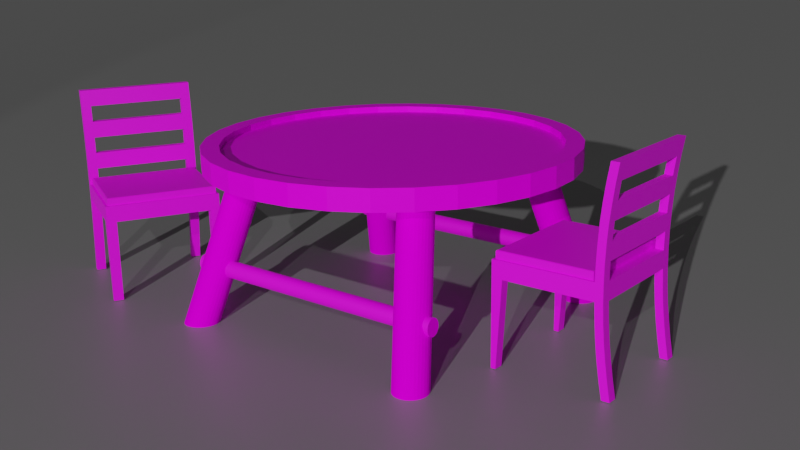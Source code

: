 # Source: exportSet.blend  (saved by Blender 3.6.13; exported with 4.5.12 LTS)
import bpy
from mathutils import Matrix  # noqa: F401  (used for matrix-valued properties, if any)

bpy.ops.wm.read_factory_settings(use_empty=True)
scene = bpy.context.scene
scene.name = 'Scene'

# ---- collections
col_table = bpy.data.collections.new('Table'); scene.collection.children.link(col_table)

# ---- images (referenced by path relative to the original .blend; pixels are not part of the script)
import os
ASSET_DIR = os.environ.get("B2B_ASSET_DIR", "")  # directory of the original .blend (textures are referenced by path, not embedded)
HERE = os.path.dirname(os.path.abspath(__file__))  # packed textures are extracted next to this script under _unpacked/

def load_image(name, relpath, width, height, colorspace="sRGB"):
    """Load a texture the original file referenced (path relative to the .blend, or extracted next to this script)."""
    p = next((c for c in (os.path.join(HERE, relpath), os.path.join(ASSET_DIR, relpath)) if relpath and os.path.exists(c)), "")
    if p:
        img = bpy.data.images.load(p, check_existing=True)
        img.name = name
    else:  # same state as the original file: an image datablock whose file is absent (Cycles renders it pink)
        img = bpy.data.images.new(name, width, height)
        img.source = "FILE"
        img.filepath = "//" + (relpath or name)
    img.colorspace_settings.name = colorspace
    return img
img_bakeout = load_image('BakeOut', 'BakeOut.png', 1024, 1024, 'sRGB')
img_floor_jpg = load_image('floor.jpg', 'floor.jpg', 1024, 1024, 'sRGB')
img_plank_jpg = load_image('plank.jpg', 'plank.jpg', 1024, 1024, 'sRGB')

# ---- materials (node trees are filled in below, after node groups)
mat_material_001 = bpy.data.materials.new('Material.001')
mat_material_001.use_transparent_shadow = False
mat_material_002 = bpy.data.materials.new('Material.002')
mat_material_002.use_transparent_shadow = False
mat_table = bpy.data.materials.new('Table')
mat_table.use_transparent_shadow = False
mat_long = bpy.data.materials.new('Long')
mat_long.use_transparent_shadow = False
mat_longside = bpy.data.materials.new('LongSide')
mat_longside.use_transparent_shadow = False
mat_foot = bpy.data.materials.new('Foot')
mat_foot.use_transparent_shadow = False

# ---- material node trees
mat_material_001.use_nodes = True; mat_material_001.node_tree.nodes.clear()
_N = mat_material_001.node_tree.nodes; _L = mat_material_001.node_tree.links
n0 = _N.new('ShaderNodeBsdfPrincipled'); n0.name = 'Principled BSDF'; n0.location = (10, 300)
n0.inputs[3].default_value = 1.45
n0.inputs[27].default_value = (0.0, 0.0, 0.0, 1.0)
n1 = _N.new('ShaderNodeOutputMaterial'); n1.name = 'Material Output'; n1.location = (300, 300)
n2 = _N.new('ShaderNodeTexImage'); n2.name = 'Image Texture'; n2.location = (-280, 280)
n2.image = img_bakeout
_L.new(n0.outputs[0], n1.inputs[0])
_L.new(n2.outputs[0], n0.inputs[0])
n1.is_active_output = True
mat_material_002.use_nodes = True; mat_material_002.node_tree.nodes.clear()
_N = mat_material_002.node_tree.nodes; _L = mat_material_002.node_tree.links
n0 = _N.new('ShaderNodeBsdfPrincipled'); n0.name = 'Principled BSDF'; n0.location = (10, 300)
n0.distribution = 'GGX'
n0.subsurface_method = 'RANDOM_WALK_SKIN'
n0.inputs[0].default_value = (0.2883, 0.2883, 0.2883, 1.0)
n0.inputs[1].default_value = 0.1813
n0.inputs[3].default_value = 1.45
n0.inputs[27].default_value = (0.0, 0.0, 0.0, 1.0)
n0.inputs[28].default_value = 1.0
n1 = _N.new('ShaderNodeOutputMaterial'); n1.name = 'Material Output'; n1.location = (300, 300)
_L.new(n0.outputs[0], n1.inputs[0])
n1.is_active_output = True
mat_table.use_nodes = True; mat_table.node_tree.nodes.clear()
_N = mat_table.node_tree.nodes; _L = mat_table.node_tree.links
n0 = _N.new('ShaderNodeBsdfPrincipled'); n0.name = 'Principled BSDF'; n0.location = (10, 300)
n0.distribution = 'GGX'
n0.subsurface_method = 'RANDOM_WALK_SKIN'
n0.inputs[3].default_value = 1.45
n0.inputs[13].default_value = 0.1
n0.inputs[27].default_value = (0.0, 0.0, 0.0, 1.0)
n0.inputs[28].default_value = 1.0
n1 = _N.new('ShaderNodeOutputMaterial'); n1.name = 'Material Output'; n1.location = (300, 300)
n2 = _N.new('ShaderNodeTexImage'); n2.name = 'Image Texture'; n2.location = (-280, 280)
n2.image = img_floor_jpg
_L.new(n0.outputs[0], n1.inputs[0])
_L.new(n2.outputs[0], n0.inputs[0])
n1.is_active_output = True
mat_long.use_nodes = True; mat_long.node_tree.nodes.clear()
_N = mat_long.node_tree.nodes; _L = mat_long.node_tree.links
n0 = _N.new('ShaderNodeBsdfPrincipled'); n0.name = 'Principled BSDF'; n0.location = (10, 300)
n0.distribution = 'GGX'
n0.subsurface_method = 'RANDOM_WALK_SKIN'
n0.inputs[3].default_value = 1.45
n0.inputs[27].default_value = (0.0, 0.0, 0.0, 1.0)
n0.inputs[28].default_value = 1.0
n1 = _N.new('ShaderNodeOutputMaterial'); n1.name = 'Material Output'; n1.location = (300, 300)
n2 = _N.new('ShaderNodeTexImage'); n2.name = 'Image Texture'; n2.location = (-280, 280)
n2.image = img_plank_jpg
_L.new(n0.outputs[0], n1.inputs[0])
_L.new(n2.outputs[0], n0.inputs[0])
n1.is_active_output = True
mat_longside.use_nodes = True; mat_longside.node_tree.nodes.clear()
_N = mat_longside.node_tree.nodes; _L = mat_longside.node_tree.links
n0 = _N.new('ShaderNodeBsdfPrincipled'); n0.name = 'Principled BSDF'; n0.location = (10, 300)
n0.distribution = 'GGX'
n0.subsurface_method = 'RANDOM_WALK_SKIN'
n0.inputs[3].default_value = 1.45
n0.inputs[13].default_value = 0.01
n0.inputs[27].default_value = (0.0, 0.0, 0.0, 1.0)
n0.inputs[28].default_value = 1.0
n1 = _N.new('ShaderNodeOutputMaterial'); n1.name = 'Material Output'; n1.location = (300, 300)
n2 = _N.new('ShaderNodeTexImage'); n2.name = 'Image Texture'; n2.location = (-280, 280)
n2.image = img_plank_jpg
_L.new(n0.outputs[0], n1.inputs[0])
_L.new(n2.outputs[0], n0.inputs[0])
n1.is_active_output = True
mat_foot.use_nodes = True; mat_foot.node_tree.nodes.clear()
_N = mat_foot.node_tree.nodes; _L = mat_foot.node_tree.links
n0 = _N.new('ShaderNodeBsdfPrincipled'); n0.name = 'Principled BSDF'; n0.location = (10, 300)
n0.distribution = 'GGX'
n0.subsurface_method = 'RANDOM_WALK_SKIN'
n0.inputs[2].default_value = 0.7769
n0.inputs[3].default_value = 1.45
n0.inputs[13].default_value = 0.01
n0.inputs[27].default_value = (0.0, 0.0, 0.0, 1.0)
n0.inputs[28].default_value = 1.0
n1 = _N.new('ShaderNodeOutputMaterial'); n1.name = 'Material Output'; n1.location = (300, 300)
n2 = _N.new('ShaderNodeTexImage'); n2.name = 'Image Texture'; n2.location = (-339, 221)
n2.image = img_plank_jpg
_L.new(n0.outputs[0], n1.inputs[0])
_L.new(n2.outputs[0], n0.inputs[0])
n1.is_active_output = True

# ---- world
world_world = bpy.data.worlds.new('World'); scene.world = world_world
world_world.use_nodes = True; world_world.node_tree.nodes.clear()
_N = world_world.node_tree.nodes; _L = world_world.node_tree.links
n0 = _N.new('ShaderNodeOutputWorld'); n0.name = 'World Output'; n0.location = (300, 300)
n1 = _N.new('ShaderNodeBackground'); n1.name = 'Background'; n1.location = (10, 300)
n1.inputs[0].default_value = (0.05088, 0.05088, 0.05088, 1.0)
_L.new(n1.outputs[0], n0.inputs[0])
n0.is_active_output = True
world_world.color = (0.05088, 0.05088, 0.05088)
world_world.use_sun_shadow = False
world_world.sun_shadow_jitter_overblur = 0.0

# ---- cameras
cam_camera_001 = bpy.data.cameras.new('Camera.001')
cam_camera_001.dof.focus_distance = 120.0

# ---- lights
light_spot = bpy.data.lights.new('Spot', 'SPOT')
light_spot.transmission_factor = 0.0
light_spot.energy = 300.0
light_spot.shadow_maximum_resolution = 0.006
light_spot.use_absolute_resolution = True
light_spot.spot_size = 0.551
light_sun = bpy.data.lights.new('Sun', 'SUN')
light_sun.transmission_factor = 0.0
light_sun.energy = 2.0

# ---- meshes
me_layer0_001mesh_001 = bpy.data.meshes.new('Layer0_001Mesh.001')
me_layer0_001mesh_001.from_pydata([(-0.5199, -2.269, 1.557), (-0.4397, -2.269, 1.557), (-0.4397, -2.249, 1.417), (-0.5199, -2.249, 1.417), (-0.4397, -2.145, 0.8515), (-0.4397, -2.148, 0.7098), (0.458, -2.232, 1.276), (0.458, -2.249, 1.417), (-0.5199, -2.212, 0.8515), (-0.4397, -2.214, 0.7098), (-0.5199, -2.214, 0.7098), (-0.5199, -2.228, 0.006291), (-0.4397, -2.203, 0.1458), (-0.4397, -2.228, 0.006291), (-0.5199, -2.203, 0.1458), (0.3778, -2.269, 1.557), (0.458, -2.269, 1.557), (-0.5199, -2.148, 0.9933), (-0.4397, -2.148, 0.9933), (-0.5199, -2.155, 1.135), (-0.5199, -2.221, 0.5682), (-0.4397, -2.232, 0.4269), (-0.4397, -2.221, 0.5682), (-0.5199, -2.232, 0.4269), (-0.5199, -2.221, 1.135), (-0.4397, -2.221, 1.135), (-0.5199, -2.214, 0.9933), (-0.4397, -2.294, 0.006291), (-0.5199, -2.294, 0.006291), (-0.5199, -2.203, 1.557), (-0.4397, -2.203, 1.557), (-0.4397, -2.228, 1.697), (-0.5199, -2.228, 1.697), (0.3778, -2.182, 0.286), (0.458, -2.166, 0.4269), (0.458, -2.182, 0.286), (0.3778, -2.166, 0.4269), (0.3778, -2.155, 1.135), (0.458, -2.166, 1.276), (0.458, -2.155, 1.135), (-0.5199, -1.317, 0.006291), (-0.4397, -1.317, 0.7098), (-0.4397, -1.317, 0.006291), (-0.5199, -1.317, 0.7098), (0.458, -2.203, 0.1458), (0.458, -2.269, 0.1458), (0.458, -2.249, 0.286), (0.458, -2.232, 0.4269), (0.458, -2.155, 0.5682), (0.458, -2.221, 0.5682), (0.458, -2.148, 0.7098), (0.458, -2.214, 0.7098), (0.458, -2.145, 0.8515), (0.458, -2.212, 0.8515), (0.458, -2.148, 0.9933), (0.458, -2.214, 0.9933), (0.458, -2.221, 1.135), (0.458, -2.182, 1.417), (0.458, -2.203, 1.557), (0.458, -2.228, 1.697), (0.458, -2.294, 1.697), (-0.4397, -2.232, 1.276), (-0.4397, -2.166, 1.276), (-0.4397, -2.182, 1.417), (0.3778, -2.182, 1.417), (-0.5199, -2.166, 1.276), (-0.5199, -2.182, 1.417), (0.3778, -2.228, 1.697), (0.3778, -2.203, 0.1458), (-0.5199, -2.145, 0.8515), (-0.5199, -2.294, 1.697), (0.3778, -2.232, 0.4269), (0.3778, -2.249, 0.286), (0.3778, -2.294, 1.697), (-0.4397, -1.358, 0.006291), (-0.5199, -1.358, 0.006291), (0.3778, -2.228, 0.006291), (-0.5199, -2.148, 0.7098), (0.458, -1.407, 0.7098), (-0.5199, -2.155, 0.5682), (-0.4397, -2.155, 0.5682), (0.3778, -2.269, 0.1458), (-0.5199, -2.182, 0.286), (-0.4397, -2.166, 0.4269), (-0.4397, -2.182, 0.286), (-0.5199, -2.166, 0.4269), (0.3751, -1.317, 0.006291), (0.458, -1.358, 0.006291), (0.3778, -2.221, 0.5682), (-0.5199, -2.232, 1.276), (0.3778, -2.212, 0.8515), (0.3778, -2.214, 0.9933), (-0.5199, -1.317, 0.8515), (-0.5199, -1.417, 0.8515), (-0.4397, -2.249, 0.286), (-0.5199, -2.249, 0.286), (-0.5199, -2.269, 0.1458), (-0.4397, -2.269, 0.1458), (0.3778, -2.294, 0.006291), (0.3778, -2.155, 0.5682), (0.3778, -2.214, 0.7098), (0.458, -1.417, 0.8515), (0.458, -1.317, 0.8515), (0.3751, -1.317, 0.8515), (-0.4397, -1.317, 0.8515), (0.4341, -1.34, 0.9139), (0.4303, -2.118, 0.917), (0.4341, -2.121, 0.9139), (0.4303, -1.344, 0.917), (0.4372, -1.337, 0.9101), (-0.4397, -2.294, 1.697), (-0.4922, -2.118, 0.917), (-0.4905, -2.116, 0.9178), (-0.4991, -2.125, 0.9101), (-0.5, -2.125, 0.9084), (-0.5, -1.337, 0.9084), (-0.4991, -1.337, 0.9101), (-0.4397, -2.214, 0.9933), (-0.4905, -1.346, 0.9178), (-0.496, -1.34, 0.9139), (0.4286, -1.346, 0.9178), (-0.4922, -1.344, 0.917), (-0.496, -2.121, 0.9139), (-0.5, -1.337, 0.8515), (-0.5, -2.125, 0.8515), (0.4381, -1.337, 0.9084), (0.4381, -1.337, 0.8515), (0.3778, -2.221, 1.135), (0.3778, -2.232, 1.276), (0.3778, -2.249, 1.417), (0.3778, -2.148, 0.9933), (-0.4397, -2.155, 1.135), (0.3778, -2.166, 1.276), (0.3778, -2.145, 0.8515), (0.3778, -2.203, 1.557), (0.3751, -1.317, 0.7098), (0.3751, -1.407, 0.7098), (0.458, -1.317, 0.7098), (-0.4397, -1.407, 0.7098), (-0.5199, -1.407, 0.7098), (0.4381, -2.125, 0.8515), (0.4381, -2.125, 0.9084), (-0.4397, -2.212, 0.8515), (0.4286, -2.116, 0.9178), (0.3751, -1.358, 0.006291), (0.458, -1.317, 0.006291), (0.4372, -2.125, 0.9101), (0.458, -2.294, 0.006291), (0.458, -2.228, 0.006291), (0.3778, -2.148, 0.7098)], [], [(52, 4, 133), (124, 69, 4), (102, 126, 101), (102, 103, 126), (140, 124, 4, 52), (143, 111, 106), (112, 121, 111), (121, 112, 118), (108, 143, 106), (143, 108, 120), (93, 123, 92), (104, 92, 123), (101, 126, 140, 52), (143, 112, 111), (57, 38, 132, 64), (29, 32, 31, 30), (67, 134, 30, 31), (118, 112, 143, 120), (44, 148, 76, 68), (129, 128, 6, 7), (20, 79, 85, 23), (87, 78, 136, 144), (95, 82, 14, 96), (46, 45, 44, 35), (25, 131, 62, 61), (17, 69, 8, 26), (27, 97, 96, 28), (65, 19, 24, 89), (22, 21, 83, 80), (57, 7, 6, 38), (96, 14, 11, 28), (45, 147, 148, 44), (100, 149, 99, 88), (38, 6, 56, 39), (31, 32, 70, 110), (40, 42, 74, 75), (130, 133, 90, 91), (18, 4, 69, 17), (110, 70, 0, 1), (140, 126, 125, 141), (45, 46, 72, 81), (53, 55, 91, 90), (16, 60, 73, 15), (123, 124, 114, 115), (122, 107, 106, 111), (0, 3, 2, 1), (41, 135, 136, 138), (34, 35, 33, 36), (103, 135, 41, 104), (21, 22, 20, 23), (54, 52, 133, 130), (125, 126, 123, 115), (37, 130, 18, 131), (5, 80, 79, 77), (55, 56, 127, 91), (49, 51, 100, 88), (39, 54, 130, 37), (43, 40, 75, 139), (131, 18, 17, 19), (2, 3, 89, 61), (81, 98, 147, 45), (91, 117, 18, 130), (9, 22, 80, 5), (32, 29, 0, 70), (93, 139, 77, 69), (140, 141, 114, 124), (139, 138, 5, 77), (63, 62, 65, 66), (9, 100, 90, 142), (83, 84, 82, 85), (14, 12, 13, 11), (59, 58, 134, 67), (9, 142, 8, 10), (137, 145, 86, 135), (94, 21, 23, 95), (141, 125, 109, 146), (94, 97, 12, 84), (58, 16, 7, 57), (23, 85, 82, 95), (19, 17, 26, 24), (64, 132, 62, 63), (39, 56, 55, 54), (66, 65, 89, 3), (71, 36, 33, 72), (59, 60, 16, 58), (115, 116, 109, 125), (135, 86, 144, 136), (63, 66, 29, 30), (80, 83, 85, 79), (97, 27, 13, 12), (30, 1, 2, 63), (64, 63, 2, 129), (127, 128, 132, 37), (149, 136, 78, 50), (139, 93, 92, 43), (101, 52, 50, 78), (102, 101, 78, 137), (81, 68, 76, 98), (72, 33, 68, 81), (47, 46, 35, 34), (21, 94, 84, 83), (10, 77, 79, 20), (137, 78, 87, 145), (51, 49, 48, 50), (117, 25, 24, 26), (72, 46, 47, 71), (7, 16, 15, 129), (26, 8, 142, 117), (121, 119, 122, 111), (37, 131, 25, 127), (116, 113, 122, 119), (146, 107, 122, 113), (106, 107, 105, 108), (87, 144, 86, 145), (107, 146, 109, 105), (15, 73, 110, 1), (54, 55, 53, 52), (114, 113, 116, 115), (146, 113, 114, 141), (25, 61, 89, 24), (27, 28, 11, 13), (148, 147, 98, 76), (65, 62, 131, 19), (97, 94, 95, 96), (121, 108, 105, 119), (128, 129, 2, 61), (110, 73, 67, 31), (35, 44, 68, 33), (58, 57, 64, 134), (75, 74, 138, 139), (56, 6, 128, 127), (102, 137, 135, 103), (62, 132, 128, 61), (90, 133, 4, 142), (47, 49, 88, 71), (50, 48, 99, 149), (15, 1, 30, 134), (5, 138, 136, 149), (119, 105, 109, 116), (51, 53, 90, 100), (104, 41, 43, 92), (41, 138, 74, 42), (14, 82, 84, 12), (18, 117, 142, 4), (36, 99, 48, 34), (49, 47, 34, 48), (77, 10, 8, 69), (88, 99, 36, 71), (59, 67, 73, 60), (91, 127, 25, 117), (29, 66, 3, 0), (132, 38, 39, 37), (134, 64, 129, 15), (41, 42, 40, 43), (149, 100, 9, 5), (53, 51, 50, 52), (22, 9, 10, 20), (108, 121, 118, 120), (124, 123, 93, 69), (123, 126, 103, 104)])
_uv = me_layer0_001mesh_001.uv_layers.new(name='BakeOut')
_uv.uv.foreach_set('vector', [0.8785, 0.684, 0.8785, 0.3827, 0.8789, 0.6571, 0.8718, 0.3625, 0.8785, 0.3558, 0.8785, 0.3827, 0.6004, 0.684, 0.6071, 0.6773, 0.6342, 0.684, 0.6004, 0.684, 0.6004, 0.6562, 0.6071, 0.6773, 0.8718, 0.6773, 0.8718, 0.3625, 0.8785, 0.3827, 0.8785, 0.684, 0.8825, 0.3322, 0.8832, 0.02309, 0.8832, 0.3328, 0.8825, 0.02366, 0.6235, 0.02302, 0.8831, 0.02302, 0.6235, 0.02302, 0.8825, 0.02366, 0.6241, 0.02366, 0.6235, 0.3328, 0.8825, 0.3322, 0.8831, 0.3328, 0.8825, 0.3322, 0.6235, 0.3328, 0.6241, 0.3322, 0.6342, 0.3558, 0.6071, 0.3625, 0.6004, 0.3558, 0.6004, 0.3827, 0.6004, 0.3558, 0.6071, 0.3625, 0.6342, 0.684, 0.6071, 0.6773, 0.8718, 0.6773, 0.8785, 0.684, 0.8825, 0.3322, 0.8825, 0.02366, 0.8832, 0.02309, 0.5003, 0.7579, 0.5003, 0.7103, 0.5272, 0.7103, 0.5272, 0.7579, 0.5772, 0.8054, 0.5772, 0.853, 0.5503, 0.853, 0.5503, 0.8054, 0.06985, 0.7256, 0.1174, 0.7256, 0.1174, 1.0, 0.06985, 1.0, 0.6241, 0.02366, 0.8825, 0.02366, 0.8825, 0.3322, 0.6241, 0.3322, 0.3598, 0.7732, 0.3598, 0.7256, 0.3867, 0.7256, 0.3867, 0.7732, 0.4734, 0.4759, 0.4734, 0.4283, 0.5003, 0.4283, 0.5003, 0.4759, 0.5757, 0.1886, 0.5534, 0.1886, 0.5573, 0.1412, 0.5796, 0.1412, 0.03097, 0.0, 0.1826, 0.1725, 0.1674, 0.1981, 0.01071, 0.01782, 0.585, 0.09391, 0.5627, 0.09391, 0.5697, 0.04683, 0.5919, 0.04683, 0.5157, 0.09391, 0.5087, 0.04683, 0.531, 0.04683, 0.538, 0.09391, 0.5272, 0.6201, 0.5494, 0.6183, 0.5494, 0.6659, 0.5272, 0.6677, 0.5511, 0.3313, 0.5503, 0.2837, 0.5726, 0.2837, 0.5734, 0.3313, 0.4734, 2.684e-09, 0.4734, 0.04759, 0.4465, 0.04759, 0.4465, 2.684e-09, 0.5573, 0.4263, 0.5534, 0.3789, 0.5757, 0.3789, 0.5796, 0.4263, 0.2825, 0.9158, 0.284, 0.8682, 0.3061, 0.8707, 0.3046, 0.9183, 0.538, 0.4736, 0.5157, 0.4736, 0.5211, 0.4263, 0.5434, 0.4263, 0.5919, 0.04683, 0.5697, 0.04683, 0.5782, -1.074e-08, 0.6004, -1.074e-08, 0.5087, 0.04683, 0.5003, -1.342e-09, 0.5225, 0.0, 0.531, 0.04683, 0.3329, 0.9633, 0.3108, 0.9658, 0.3077, 0.9183, 0.3298, 0.9158, 0.5434, 0.4263, 0.5211, 0.4263, 0.525, 0.3789, 0.5472, 0.3789, 0.409, 0.7256, 0.409, 0.7525, 0.3867, 0.7525, 0.3867, 0.7256, 0.409, 0.7525, 0.409, 0.7256, 0.4228, 0.7256, 0.4228, 0.7525, 0.5272, 0.7153, 0.5272, 0.6677, 0.5494, 0.6681, 0.5494, 0.7157, 0.5503, 0.6151, 0.5503, 0.5675, 0.5772, 0.5675, 0.5772, 0.6151, 0.4734, 0.5711, 0.4465, 0.5711, 0.4465, 0.5235, 0.4734, 0.5235, 0.8857, 0.3558, 0.6209, 0.3558, 0.6209, 0.3368, 0.8857, 0.3368, 0.5003, 0.04759, 0.5003, 0.09518, 0.4734, 0.09518, 0.4734, 0.04759, 0.5003, 0.2855, 0.5003, 0.3331, 0.4734, 0.3331, 0.4734, 0.2855, 0.5003, 0.5235, 0.5003, 0.5711, 0.4734, 0.5711, 0.4734, 0.5235, 0.6209, -5.066e-09, 0.8857, 6.509e-09, 0.8857, 0.01907, 0.6209, 0.01907, 0.8848, 0.0218, 0.8848, 0.334, 0.8832, 0.3328, 0.8832, 0.02309, 0.4465, 0.5235, 0.4465, 0.4759, 0.4734, 0.4759, 0.4734, 0.5235, 0.143, 0.5103, 0.1381, 0.2085, 0.1674, 0.1981, 0.177, 0.5209, 0.3598, 0.8683, 0.3598, 0.8207, 0.3867, 0.8207, 0.3867, 0.8683, 0.4465, 0.5711, 0.494, 0.5711, 0.494, 0.8446, 0.4465, 0.8446, 0.4734, 0.1428, 0.4734, 0.1904, 0.4465, 0.1904, 0.4465, 0.1428, 0.5003, 0.6151, 0.5003, 0.5675, 0.5272, 0.5675, 0.5272, 0.6151, 0.6195, 0.3354, 0.6004, 0.3354, 0.6004, 0.02048, 0.6195, 0.02048, 0.2095, 1.0, 0.1619, 1.0, 0.1619, 0.7256, 0.2095, 0.7256, 0.3329, 0.9635, 0.3329, 0.9159, 0.3598, 0.9159, 0.3598, 0.9635, 0.5003, 0.3331, 0.5003, 0.3807, 0.4734, 0.3807, 0.4734, 0.3331, 0.5003, 0.1904, 0.5003, 0.238, 0.4734, 0.238, 0.4734, 0.1904, 0.5003, 0.6627, 0.5003, 0.6151, 0.5272, 0.6151, 0.5272, 0.6627, 0.9058, 0.8757, 0.9058, 0.6396, 0.9197, 0.6396, 0.9363, 0.8757, 0.5503, 0.6627, 0.5503, 0.6151, 0.5772, 0.6151, 0.5772, 0.6627, 0.4734, 0.4759, 0.4465, 0.4759, 0.4465, 0.4283, 0.4734, 0.4283, 0.4734, 0.04759, 0.4734, 1.476e-08, 0.5003, 1.61e-08, 0.5003, 0.04759, 0.1397, 1.0, 0.1397, 0.7256, 0.1619, 0.7256, 0.1619, 1.0, 0.2794, 0.9633, 0.2825, 0.9158, 0.3046, 0.9183, 0.3015, 0.9658, 0.5782, 0.5675, 0.5697, 0.5207, 0.5919, 0.5207, 0.6004, 0.5675, 0.9062, 0.003347, 0.9538, 1.251e-09, 0.9538, 0.2485, 0.9062, 0.2477, 0.9062, 0.3354, 0.8871, 0.3354, 0.8871, 0.02048, 0.9062, 0.02048, 0.1914, 0.5463, 0.177, 0.5209, 0.4155, 0.4884, 0.4186, 0.5088, 0.5503, 0.7579, 0.5503, 0.7103, 0.5772, 0.7103, 0.5772, 0.7579, 0.7401, 0.9584, 0.7401, 0.684, 0.7877, 0.684, 0.7877, 0.9584, 0.3329, 0.8683, 0.3329, 0.8207, 0.3598, 0.8207, 0.3598, 0.8683, 0.3598, 0.7732, 0.3329, 0.7732, 0.3329, 0.7256, 0.3598, 0.7256, 0.5003, 0.853, 0.5003, 0.8054, 0.5272, 0.8054, 0.5272, 0.853, 0.4734, 0.238, 0.4734, 0.2855, 0.4465, 0.2855, 0.4465, 0.238, 0.9127, 0.592, 0.9127, 0.3558, 0.9405, 0.3558, 0.9405, 0.592, 0.4734, 0.09518, 0.4734, 0.1428, 0.4465, 0.1428, 0.4465, 0.09518, 0.8857, 0.3368, 0.6209, 0.3368, 0.6212, 0.3361, 0.8854, 0.3361, 0.284, 0.8206, 0.2825, 0.7731, 0.3046, 0.7756, 0.3061, 0.8231, 0.531, 0.5207, 0.5087, 0.5207, 0.5157, 0.4736, 0.538, 0.4736, 0.5796, 0.1412, 0.5573, 0.1412, 0.5627, 0.09391, 0.585, 0.09391, 0.5534, 0.3789, 0.5511, 0.3313, 0.5734, 0.3313, 0.5757, 0.3789, 0.6703, 0.684, 0.7178, 0.684, 0.7178, 0.9584, 0.6703, 0.9584, 0.5472, 0.3789, 0.525, 0.3789, 0.5273, 0.3313, 0.5496, 0.3313, 0.5627, 0.4736, 0.5573, 0.4263, 0.5796, 0.4263, 0.585, 0.4736, 0.3282, 0.8682, 0.3061, 0.8707, 0.3061, 0.8231, 0.3282, 0.8206, 0.5225, 0.5675, 0.5003, 0.5675, 0.5087, 0.5207, 0.531, 0.5207, 0.6195, 0.02048, 0.6201, 0.02076, 0.6201, 0.3351, 0.6195, 0.3354, 0.1381, 0.2085, 2.147e-08, 0.02592, 0.01071, 0.01782, 0.1674, 0.1981, 0.5503, 0.7579, 0.5772, 0.7579, 0.5772, 0.8054, 0.5503, 0.8054, 0.3329, 0.9159, 0.3329, 0.8683, 0.3598, 0.8683, 0.3598, 0.9159, 0.2825, 0.7731, 0.2794, 0.7256, 0.3015, 0.7281, 0.3046, 0.7756, 0.5993, 0.6151, 0.5772, 0.6183, 0.5772, 0.5707, 0.5993, 0.5675, 0.6703, 0.684, 0.6703, 0.9584, 0.648, 0.9584, 0.648, 0.684, 0.5994, 0.6201, 0.5994, 0.6677, 0.5772, 0.6659, 0.5772, 0.6183, 0.428, 0.2602, 0.1674, 0.1981, 0.1826, 0.1725, 0.4345, 0.233, 0.9363, 0.8757, 0.9396, 0.9233, 0.9058, 0.9233, 0.9058, 0.8757, 0.8575, 0.6873, 0.8575, 0.9317, 0.8099, 0.9325, 0.8099, 0.684, 0.9127, 0.6396, 0.8789, 0.6396, 0.8823, 0.592, 0.9127, 0.592, 0.3298, 0.7731, 0.3077, 0.7756, 0.3108, 0.7281, 0.3329, 0.7256, 0.3282, 0.8206, 0.3061, 0.8231, 0.3077, 0.7756, 0.3298, 0.7731, 0.5211, 0.1412, 0.5157, 0.09391, 0.538, 0.09391, 0.5434, 0.1412, 0.284, 0.8682, 0.284, 0.8206, 0.3061, 0.8231, 0.3061, 0.8707, 0.5734, 0.2362, 0.5511, 0.2362, 0.5534, 0.1886, 0.5757, 0.1886, 0.9127, 0.592, 0.8823, 0.592, 0.8989, 0.3558, 0.9127, 0.3558, 0.5273, 0.2362, 0.525, 0.1886, 0.5472, 0.1886, 0.5496, 0.2362, 0.4734, 0.3331, 0.4734, 0.3807, 0.4465, 0.3807, 0.4465, 0.3331, 0.4734, 0.09518, 0.5003, 0.09518, 0.5003, 0.1428, 0.4734, 0.1428, 0.5003, 0.4759, 0.5003, 0.5235, 0.4734, 0.5235, 0.4734, 0.4759, 0.4465, 0.3331, 0.4465, 0.2855, 0.4734, 0.2855, 0.4734, 0.3331, 0.6235, 0.02302, 0.6222, 0.02136, 0.8844, 0.02136, 0.8831, 0.02302, 0.2095, 1.0, 0.2095, 0.7256, 0.2318, 0.7256, 0.2318, 1.0, 0.6212, 0.01971, 0.8854, 0.01971, 0.8844, 0.02136, 0.6222, 0.02136, 0.8865, 0.3351, 0.8848, 0.334, 0.8848, 0.0218, 0.8865, 0.02076, 0.8831, 0.3328, 0.8844, 0.3345, 0.6222, 0.3345, 0.6235, 0.3328, 0.541, 0.7157, 0.541, 0.7435, 0.5272, 0.7435, 0.5272, 0.7157, 0.8844, 0.3345, 0.8854, 0.3361, 0.6212, 0.3361, 0.6222, 0.3345, -1.123e-08, 0.7256, 0.04759, 0.7256, 0.04759, 1.0, 7.696e-10, 1.0, 0.5496, 0.3313, 0.5273, 0.3313, 0.5281, 0.2837, 0.5503, 0.2837, 0.8857, 0.01907, 0.8854, 0.01971, 0.6212, 0.01971, 0.6209, 0.01907, 0.8865, 0.3351, 0.8865, 0.02076, 0.8871, 0.02048, 0.8871, 0.3354, 0.4734, 0.3807, 0.4734, 0.4283, 0.4465, 0.4283, 0.4465, 0.3807, 0.5995, 0.7426, 0.5995, 0.7695, 0.5772, 0.7695, 0.5772, 0.7426, 0.5772, 0.7157, 0.5995, 0.7157, 0.5995, 0.7426, 0.5772, 0.7426, 0.5772, 0.7103, 0.5503, 0.7103, 0.5503, 0.6627, 0.5772, 0.6627, 0.4734, 0.04759, 0.4734, 0.09518, 0.4465, 0.09518, 0.4465, 0.04759, 0.6234, 0.02309, 0.6234, 0.3328, 0.6218, 0.334, 0.6218, 0.0218, 0.6004, 0.684, 0.648, 0.684, 0.648, 0.9584, 0.6004, 0.9584, 0.04759, 1.0, 0.04759, 0.7256, 0.06985, 0.7256, 0.06985, 1.0, 0.3598, 0.8207, 0.3598, 0.7732, 0.3867, 0.7732, 0.3867, 0.8207, 0.5003, 0.8054, 0.5003, 0.7579, 0.5272, 0.7579, 0.5272, 0.8054, 0.02813, 0.7256, 0.01125, 0.7106, 0.177, 0.5209, 0.1914, 0.5463, 0.5003, 0.3807, 0.5003, 0.4283, 0.4734, 0.4283, 0.4734, 0.3807, 0.9127, 0.6396, 0.9127, 0.592, 0.9405, 0.592, 0.9405, 0.6396, 0.7178, 0.9584, 0.7178, 0.684, 0.7401, 0.684, 0.7401, 0.9584, 0.7877, 0.684, 0.8099, 0.684, 0.8099, 0.9584, 0.7877, 0.9584, 0.5003, 0.1428, 0.5003, 0.1904, 0.4734, 0.1904, 0.4734, 0.1428, 0.3598, 0.9635, 0.3598, 0.9159, 0.3867, 0.9159, 0.3867, 0.9635, 0.1397, 0.7256, 0.1397, 1.0, 0.1174, 1.0, 0.1174, 0.7256, 0.4155, 0.4884, 0.177, 0.5209, 0.1674, 0.1981, 0.428, 0.2602, 0.6218, 0.0218, 0.6218, 0.334, 0.6201, 0.3351, 0.6201, 0.02076, 0.5003, 0.238, 0.5003, 0.2855, 0.4734, 0.2855, 0.4734, 0.238, 0.8789, 0.9233, 0.8789, 0.8757, 0.9058, 0.8757, 0.9058, 0.9233, 0.143, 0.5103, 0.177, 0.5209, 0.01125, 0.7106, 1.074e-07, 0.7022, 0.3598, 0.7732, 0.3598, 0.8207, 0.3329, 0.8207, 0.3329, 0.7732, 0.5995, 0.7153, 0.5772, 0.7157, 0.5772, 0.6681, 0.5995, 0.6677, 0.3867, 0.8683, 0.3867, 0.9159, 0.3598, 0.9159, 0.3598, 0.8683, 0.525, 0.1886, 0.5211, 0.1412, 0.5434, 0.1412, 0.5472, 0.1886, 0.5511, 0.2362, 0.5734, 0.2362, 0.5726, 0.2837, 0.5503, 0.2837, 0.3298, 0.9158, 0.3077, 0.9183, 0.3061, 0.8707, 0.3282, 0.8682, 0.4465, 0.7256, 0.4465, 0.7525, 0.4242, 0.7525, 0.4242, 0.7256, 0.2794, 1.0, 0.2318, 1.0, 0.2318, 0.7256, 0.2794, 0.7256, 0.5697, 0.5207, 0.5627, 0.4736, 0.585, 0.4736, 0.5919, 0.5207, 0.5272, 0.7103, 0.5003, 0.7103, 0.5003, 0.6627, 0.5272, 0.6627, 0.5272, 0.6151, 0.5272, 0.5675, 0.5492, 0.5707, 0.5492, 0.6183, 0.8789, 0.8757, 0.8789, 0.6396, 0.9058, 0.6396, 0.9058, 0.8757, 0.428, 0.2602, 0.4465, 0.2613, 0.434, 0.4894, 0.4155, 0.4884, 0.5281, 0.2837, 0.5273, 0.2362, 0.5496, 0.2362, 0.5503, 0.2837, 0.4734, 0.1904, 0.4734, 0.238, 0.4465, 0.238, 0.4465, 0.1904, 0.6234, 0.3328, 0.6234, 0.02309, 0.6241, 0.02366, 0.6241, 0.3322, 0.8718, 0.3625, 0.6071, 0.3625, 0.6342, 0.3558, 0.8785, 0.3558, 0.6071, 0.3625, 0.6071, 0.6773, 0.6004, 0.6562, 0.6004, 0.3827])
me_layer0_001mesh_001.materials.append(mat_material_001)
me_layer0_001mesh_001.use_remesh_preserve_volume = False
me_layer0_001mesh_001.use_remesh_preserve_attributes = False
me_layer0_001mesh_001.use_mirror_vertex_groups = False
me_layer0_001mesh_001.update()
me_plane = bpy.data.meshes.new('Plane')
me_plane.from_pydata([(-1.0, -1.0, 0.0), (1.0, -1.0, 0.0), (-1.0, 1.0, 0.0), (1.0, 1.0, 0.0)], [], [(0, 1, 3, 2)])
_uv = me_plane.uv_layers.new(name='UVMap')
_uv.uv.foreach_set('vector', [0.0, 0.0, 1.0, 0.0, 1.0, 1.0, 0.0, 1.0])
me_plane.materials.append(mat_material_002)
me_plane.update()
me_cylinder = bpy.data.meshes.new('Cylinder')
me_cylinder.from_pydata([(0.02864, 0.144, 0.1243), (0.07357, -0.1101, 0.1199), (0.144, -0.02864, 0.1243), (-0.1223, -0.05068, 0.1243), (0.0, -0.1468, 0.1243), (-0.144, -0.02864, 0.1243), (-0.1356, -0.05617, 0.1243), (0.07357, 0.1101, 0.1243), (0.05617, 0.1356, 0.1243), (0.1468, 0.0, 0.1243), (0.1038, -0.1038, 0.1243), (0.02864, -0.144, 0.1243), (-0.144, 0.02864, 0.1243), (-0.122, 0.08155, 0.1243), (-0.1038, 0.1038, 0.1243), (-0.02864, 0.144, 0.1243), (0.08155, 0.122, 0.1243), (0.1038, 0.1038, 0.1243), (0.1356, 0.05617, 0.1243), (0.08155, -0.122, 0.1243), (-0.1038, -0.1038, 0.1243), (-0.122, -0.08155, 0.1243), (-0.1468, 0.0, 0.1243), (6.238e-10, 0.1324, 0.1243), (0.02584, 0.1299, 0.1243), (0.09364, 0.09364, 0.1243), (0.1324, -2.208e-10, 0.1243), (0.1299, -0.02584, 0.1243), (0.1223, -0.05068, 0.1243), (0.09364, -0.09364, 0.1243), (0.07357, -0.1101, 0.1243), (0.05068, -0.1223, 0.1243), (0.02584, -0.1299, 0.1243), (-0.02584, -0.1299, 0.1243), (-0.05068, -0.1223, 0.1243), (-0.07357, -0.1101, 0.1243), (-0.09364, -0.09364, 0.1243), (-0.1101, -0.07357, 0.1243), (-0.1299, -0.02584, 0.1243), (-0.1223, 0.05068, 0.1243), (-0.02584, 0.1299, 0.1243), (6.238e-10, -2.208e-10, 0.1199), (0.02584, 0.1299, 0.1199), (0.05068, 0.1223, 0.1199), (0.07357, 0.1101, 0.1199), (0.09364, 0.09364, 0.1199), (0.1101, 0.07357, 0.1199), (0.1299, 0.02584, 0.1199), (0.1324, -2.208e-10, 0.1199), (0.09364, -0.09364, 0.1199), (0.02584, -0.1299, 0.1199), (6.238e-10, -0.1324, 0.1199), (-0.02584, -0.1299, 0.1199), (-0.05068, -0.1223, 0.1199), (-0.07357, -0.1101, 0.1199), (-0.09364, -0.09364, 0.1199), (-0.1299, -0.02584, 0.1199), (-0.1324, -2.208e-10, 0.1199), (-0.07357, 0.1101, 0.1199), (-0.1324, -2.208e-10, 0.1243), (0.122, -0.08155, 0.1243), (0.1101, -0.07357, 0.1243), (0.1038, 0.1038, 0.1096), (0.05617, -0.1356, 0.1096), (-0.1468, 0.0, 0.1096), (0.1223, 0.05068, 0.1243), (0.1038, -0.1038, 0.1096), (-0.1356, 0.05617, 0.1243), (-0.08155, -0.122, 0.1243), (0.144, 0.02864, 0.1243), (0.122, 0.08155, 0.1243), (0.0, 0.1468, 0.1243), (0.08155, 0.122, 0.1096), (6.238e-10, 0.1324, 0.1199), (-0.1101, 0.07357, 0.1199), (-0.09364, 0.09364, 0.1243), (-0.09364, 0.09364, 0.1199), (-0.1101, 0.07357, 0.1243), (0.144, 0.02864, 0.1096), (0.05068, -0.1223, 0.1199), (-0.1101, -0.07357, 0.1199), (-0.1223, -0.05068, 0.1199), (-0.07357, 0.1101, 0.1243), (0.1299, -0.02584, 0.1199), (6.238e-10, -0.1324, 0.1243), (-0.05068, 0.1223, 0.1243), (-0.05068, 0.1223, 0.1199), (0.1223, -0.05068, 0.1199), (-0.02584, 0.1299, 0.1199), (0.1101, -0.07357, 0.1199), (0.1299, 0.02584, 0.1243), (-0.1299, 0.02584, 0.1243), (-0.1299, 0.02584, 0.1199), (0.1101, 0.07357, 0.1243), (-0.1223, 0.05068, 0.1199), (0.05068, 0.1223, 0.1243), (0.1223, 0.05068, 0.1199), (0.05617, -0.1356, 0.1243), (-0.08155, 0.122, 0.1243), (-0.05617, 0.1356, 0.1243), (-0.05617, -0.1356, 0.1243), (-0.02864, -0.144, 0.1243), (0.1356, -0.05617, 0.1243), (0.02864, -0.144, 0.1096), (-0.144, -0.02864, 0.1096), (0.08155, -0.122, 0.1096), (-0.1356, 0.05617, 0.1096), (0.122, 0.08155, 0.1096), (0.144, -0.02864, 0.1096), (-0.02864, 0.144, 0.1096), (0.0, 0.1468, 0.1096), (-0.05617, -0.1356, 0.1096), (-0.08155, -0.122, 0.1096), (0.0, -0.1468, 0.1096), (-0.05617, 0.1356, 0.1096), (0.1356, -0.05617, 0.1096), (0.122, -0.08155, 0.1096), (-0.08155, 0.122, 0.1096), (0.1468, 0.0, 0.1096), (-0.02864, -0.144, 0.1096), (0.1356, 0.05617, 0.1096), (-0.122, -0.08155, 0.1096), (0.05617, 0.1356, 0.1096), (-0.1356, -0.05617, 0.1096), (-0.144, 0.02864, 0.1096), (-0.1038, -0.1038, 0.1096), (0.02864, 0.144, 0.1096), (-0.122, 0.08155, 0.1096), (-0.1038, 0.1038, 0.1096), (-0.07339, -0.1098, 0.1096), (0.09341, 0.09341, 0.1096), (0.05055, -0.1221, 0.1096), (-4.657e-11, -0.1321, 0.1096), (-0.1321, -1.397e-10, 0.1096), (0.09341, -0.09341, 0.1096), (-0.05055, 0.1221, 0.1096), (0.1321, -1.397e-10, 0.1096), (0.1221, -0.05055, 0.1096), (-0.02577, 0.1296, 0.1096), (-0.02577, -0.1296, 0.1096), (0.07339, 0.1098, 0.1096), (0.1296, 0.02577, 0.1096), (0.1221, 0.05055, 0.1096), (0.1098, 0.07339, 0.1096), (-0.1098, -0.07339, 0.1096), (-0.1221, 0.05055, 0.1096), (0.05055, 0.1221, 0.1096), (-0.1221, -0.05055, 0.1096), (-0.1296, 0.02577, 0.1096), (0.07339, -0.1098, 0.1096), (-0.09341, -0.09341, 0.1096), (0.02577, 0.1296, 0.1096), (-0.1296, -0.02577, 0.1096), (0.1098, -0.07339, 0.1096), (0.02577, -0.1296, 0.1096), (-0.1098, 0.07339, 0.1096), (-0.09341, 0.09341, 0.1096), (0.1296, -0.02577, 0.1096), (-0.07339, 0.1098, 0.1096), (-4.657e-11, 0.1321, 0.1096), (-0.05055, -0.1221, 0.1096), (0.0, 0.0, 0.1096)], [], [(110, 71, 0, 126), (126, 0, 8, 122), (122, 8, 16, 72), (72, 16, 17, 62), (62, 17, 70, 107), (107, 70, 18, 120), (120, 18, 69, 78), (78, 69, 9, 118), (118, 9, 2, 108), (108, 2, 102, 115), (115, 102, 60, 116), (116, 60, 10, 66), (66, 10, 19, 105), (105, 19, 97, 63), (63, 97, 11, 103), (103, 11, 4, 113), (113, 4, 101, 119), (119, 101, 100, 111), (111, 100, 68, 112), (112, 68, 20, 125), (125, 20, 21, 121), (121, 21, 6, 123), (123, 6, 5, 104), (104, 5, 22, 64), (64, 22, 12, 124), (124, 12, 67, 106), (106, 67, 13, 127), (127, 13, 14, 128), (128, 14, 98, 117), (117, 98, 99, 114), (114, 99, 15, 109), (109, 15, 71, 110), (8, 0, 24, 95), (6, 21, 37, 3), (11, 97, 31, 32), (9, 69, 90, 26), (14, 13, 77, 75), (0, 71, 23, 24), (21, 20, 36, 37), (97, 19, 30, 31), (69, 18, 65, 90), (13, 67, 39, 77), (20, 68, 35, 36), (19, 10, 29, 30), (18, 70, 93, 65), (67, 12, 91, 39), (68, 100, 34, 35), (10, 60, 61, 29), (70, 17, 25, 93), (12, 22, 59, 91), (71, 15, 40, 23), (100, 101, 33, 34), (60, 102, 28, 61), (15, 99, 85, 40), (17, 16, 7, 25), (22, 5, 38, 59), (101, 4, 84, 33), (102, 2, 27, 28), (16, 8, 95, 7), (5, 6, 3, 38), (4, 11, 32, 84), (2, 9, 26, 27), (98, 14, 75, 82), (37, 36, 55, 80), (31, 30, 1, 79), (90, 65, 96, 47), (77, 39, 94, 74), (36, 35, 54, 55), (30, 29, 49, 1), (65, 93, 46, 96), (39, 91, 92, 94), (35, 34, 53, 54), (29, 61, 89, 49), (93, 25, 45, 46), (91, 59, 57, 92), (23, 40, 88, 73), (34, 33, 52, 53), (61, 28, 87, 89), (40, 85, 86, 88), (25, 7, 44, 45), (59, 38, 56, 57), (33, 84, 51, 52), (28, 27, 83, 87), (85, 82, 58, 86), (7, 95, 43, 44), (38, 3, 81, 56), (84, 32, 50, 51), (27, 26, 48, 83), (82, 75, 76, 58), (95, 24, 42, 43), (3, 37, 80, 81), (32, 31, 79, 50), (26, 90, 47, 48), (24, 23, 73, 42), (41, 42, 73), (41, 43, 42), (41, 44, 43), (41, 45, 44), (41, 46, 45), (41, 96, 46), (41, 47, 96), (41, 48, 47), (41, 83, 48), (41, 87, 83), (41, 89, 87), (41, 49, 89), (41, 1, 49), (41, 79, 1), (41, 50, 79), (41, 51, 50), (41, 52, 51), (41, 53, 52), (41, 54, 53), (41, 55, 54), (41, 80, 55), (41, 81, 80), (41, 56, 81), (41, 57, 56), (41, 92, 57), (41, 94, 92), (41, 74, 94), (41, 76, 74), (41, 58, 76), (41, 86, 58), (41, 88, 86), (41, 73, 88), (75, 77, 74, 76), (99, 98, 82, 85), (107, 120, 142, 143), (111, 112, 129, 160), (116, 66, 134, 153), (124, 106, 145, 148), (106, 127, 155, 145), (115, 116, 153, 137), (121, 123, 147, 144), (108, 115, 137, 157), (127, 128, 156, 155), (72, 62, 130, 140), (128, 117, 158, 156), (112, 125, 150, 129), (109, 110, 159, 138), (64, 124, 148, 133), (117, 114, 135, 158), (66, 105, 149, 134), (104, 64, 133, 152), (62, 107, 143, 130), (123, 104, 152, 147), (78, 118, 136, 141), (125, 121, 144, 150), (118, 108, 157, 136), (113, 119, 139, 132), (109, 138, 135, 114), (119, 111, 160, 139), (103, 113, 132, 154), (122, 72, 140, 146), (110, 126, 151, 159), (63, 103, 154, 131), (120, 78, 141, 142), (126, 122, 146, 151), (105, 63, 131, 149), (143, 161, 130), (130, 161, 140), (140, 161, 146), (146, 161, 151), (151, 161, 159), (159, 161, 138), (138, 161, 135), (135, 161, 158), (158, 161, 156), (156, 161, 155), (155, 161, 145), (145, 161, 148), (148, 161, 133), (133, 161, 152), (152, 161, 147), (147, 161, 144), (132, 161, 154), (139, 161, 132), (160, 161, 139), (129, 161, 160), (154, 161, 131), (131, 161, 149), (149, 161, 134), (134, 161, 153), (153, 161, 137), (137, 161, 157), (157, 161, 136), (136, 161, 141), (141, 161, 142), (142, 161, 143), (150, 161, 129), (150, 144, 161)])
_uv = me_cylinder.uv_layers.new(name='UVMap')
_uv.uv.foreach_set('vector', [0.6007, 1.58, 0.4906, 1.58, 0.4906, 1.494, 0.6007, 1.494, 0.6007, 1.494, 0.4906, 1.494, 0.4906, 1.408, 0.6007, 1.408, 0.6007, 1.408, 0.4906, 1.408, 0.4906, 1.323, 0.6007, 1.324, 0.6007, 1.324, 0.4906, 1.323, 0.4906, 1.24, 0.6007, 1.24, 0.6007, 1.24, 0.4906, 1.24, 0.4906, 1.155, 0.6007, 1.156, 0.6007, 1.156, 0.4906, 1.155, 0.4906, 1.069, 0.6007, 1.07, 0.6007, 1.07, 0.4906, 1.069, 0.4906, 0.9827, 0.6007, 0.9827, 0.6007, 0.9827, 0.4906, 0.9827, 0.4906, 0.8959, 0.6007, 0.8959, 0.6007, 0.8959, 0.4906, 0.8959, 0.4906, 0.8093, 0.6007, 0.8093, 0.6007, 0.8093, 0.4906, 0.8093, 0.4906, 0.723, 0.6007, 0.7233, 0.6007, 0.7233, 0.4906, 0.723, 0.4906, 0.638, 0.6007, 0.6385, 0.6007, 0.6385, 0.4906, 0.638, 0.4906, 0.5539, 0.6007, 0.5548, 0.6007, 0.5548, 0.4906, 0.5539, 0.4906, 0.4693, 0.6007, 0.4703, 0.6007, 0.4703, 0.4906, 0.4693, 0.4906, 0.3832, 0.6007, 0.3839, 0.6007, 0.3839, 0.4906, 0.3832, 0.4906, 0.2962, 0.6007, 0.2966, 0.6007, 0.2966, 0.4906, 0.2962, 0.4906, 0.2091, 0.6007, 0.2095, 0.6007, 0.2095, 0.4906, 0.2091, 0.4906, 0.1225, 0.6007, 0.1231, 0.6007, 0.1231, 0.4906, 0.1225, 0.4906, 0.03747, 0.6007, 0.03828, 0.6007, 0.03828, 0.4906, 0.03747, 0.4906, -0.04531, 0.6007, -0.04432, 0.6007, -0.04432, 0.4906, -0.04531, 0.4906, -0.1268, 0.6007, -0.1256, 0.6007, -0.1256, 0.4906, -0.1268, 0.4906, -0.2088, 0.6007, -0.2075, 0.6007, -0.2075, 0.4906, -0.2088, 0.4906, -0.2923, 0.6007, -0.2912, 0.6007, -0.2912, 0.4906, -0.2923, 0.4906, -0.3766, 0.6007, -0.3759, 0.6007, -0.3759, 0.4906, -0.3766, 0.4906, -0.461, 0.6007, -0.4603, 0.6007, -0.4603, 0.4906, -0.461, 0.4906, -0.5453, 0.6007, -0.5444, 0.6007, -0.5444, 0.4906, -0.5453, 0.4906, -0.6294, 0.6007, -0.6282, 0.6007, -0.6282, 0.4906, -0.6294, 0.4906, -0.7131, 0.6007, -0.7114, 0.6007, -0.7114, 0.4906, -0.7131, 0.4906, -0.8, 0.6007, -0.7986, 0.6007, 1.924, 0.4906, 1.925, 0.4906, 1.837, 0.6007, 1.837, 0.6007, 1.837, 0.4906, 1.837, 0.4906, 1.752, 0.6007, 1.753, 0.6007, 1.753, 0.4906, 1.752, 0.4906, 1.667, 0.6007, 1.667, 0.6007, 1.667, 0.4906, 1.667, 0.4906, 1.58, 0.6007, 1.58, 0.4906, 1.408, 0.4906, 1.494, 0.3912, 1.494, 0.3912, 1.408, 0.4906, -0.2923, 0.4906, -0.2088, 0.3912, -0.2096, 0.3912, -0.293, 0.4906, 0.2962, 0.4906, 0.3832, 0.3912, 0.3829, 0.3912, 0.296, 0.4906, 0.8959, 0.4906, 0.9827, 0.3912, 0.9829, 0.3912, 0.8961, 0.4906, -0.8, 0.4906, -0.7131, 0.3912, -0.7134, 0.3912, -0.7953, 0.4906, 1.494, 0.4906, 1.58, 0.3912, 1.581, 0.3912, 1.494, 0.4906, -0.2088, 0.4906, -0.1268, 0.3912, -0.1276, 0.3912, -0.2096, 0.4906, 0.3832, 0.4906, 0.4693, 0.3912, 0.4689, 0.3912, 0.3829, 0.4906, 0.9827, 0.4906, 1.069, 0.3912, 1.069, 0.3912, 0.9829, 0.4906, -0.7131, 0.4906, -0.6294, 0.3912, -0.6301, 0.3912, -0.7134, 0.4906, -0.1268, 0.4906, -0.04531, 0.3912, -0.04609, 0.3912, -0.1276, 0.4906, 0.4693, 0.4906, 0.5539, 0.3912, 0.5536, 0.3912, 0.4689, 0.4906, 1.069, 0.4906, 1.155, 0.3912, 1.155, 0.3912, 1.069, 0.4906, -0.6294, 0.4906, -0.5453, 0.3912, -0.546, 0.3912, -0.6301, 0.4906, -0.04531, 0.4906, 0.03747, 0.3912, 0.03679, 0.3912, -0.04609, 0.4906, 0.5539, 0.4906, 0.638, 0.3912, 0.6377, 0.3912, 0.5536, 0.4906, 1.155, 0.4906, 1.24, 0.3912, 1.24, 0.3912, 1.155, 0.4906, -0.5453, 0.4906, -0.461, 0.3912, -0.4616, 0.3912, -0.546, 0.4906, 1.58, 0.4906, 1.667, 0.3912, 1.667, 0.3912, 1.581, 0.4906, 0.03747, 0.4906, 0.1225, 0.3912, 0.1221, 0.3912, 0.03679, 0.4906, 0.638, 0.4906, 0.723, 0.3912, 0.723, 0.3912, 0.6377, 0.4906, 1.667, 0.4906, 1.752, 0.3912, 1.752, 0.3912, 1.667, 0.4906, 1.24, 0.4906, 1.323, 0.3912, 1.323, 0.3912, 1.24, 0.4906, -0.461, 0.4906, -0.3766, 0.3912, -0.3772, 0.3912, -0.4616, 0.4906, 0.1225, 0.4906, 0.2091, 0.3912, 0.2089, 0.3912, 0.1221, 0.4906, 0.723, 0.4906, 0.8093, 0.3912, 0.8093, 0.3912, 0.723, 0.4906, 1.323, 0.4906, 1.408, 0.3912, 1.408, 0.3912, 1.323, 0.4906, -0.3766, 0.4906, -0.2923, 0.3912, -0.293, 0.3912, -0.3772, 0.4906, 0.2091, 0.4906, 0.2962, 0.3912, 0.296, 0.3912, 0.2089, 0.4906, 0.8093, 0.4906, 0.8959, 0.3912, 0.8961, 0.3912, 0.8093, 0.4906, 1.837, 0.4906, 1.925, 0.3912, 1.92, 0.3912, 1.837, 0.3912, -0.2096, 0.3912, -0.1276, 0.2895, -0.1277, 0.2895, -0.2097, 0.3912, 0.3829, 0.3912, 0.4689, 0.2895, 0.469, 0.2895, 0.383, 0.3912, 0.9829, 0.3912, 1.069, 0.2895, 1.07, 0.2895, 0.983, 0.3912, -0.7134, 0.3912, -0.6301, 0.2895, -0.6304, 0.2895, -0.7136, 0.3912, -0.1276, 0.3912, -0.04609, 0.2895, -0.04644, 0.2895, -0.1277, 0.3912, 0.4689, 0.3912, 0.5536, 0.2895, 0.5536, 0.2895, 0.469, 0.3912, 1.069, 0.3912, 1.155, 0.2895, 1.155, 0.2895, 1.07, 0.3912, -0.6301, 0.3912, -0.546, 0.2895, -0.5461, 0.2895, -0.6304, 0.3912, -0.04609, 0.3912, 0.03679, 0.2895, 0.03625, 0.2895, -0.04644, 0.3912, 0.5536, 0.3912, 0.6377, 0.2895, 0.6375, 0.2895, 0.5536, 0.3912, 1.155, 0.3912, 1.24, 0.2895, 1.24, 0.2895, 1.155, 0.3912, -0.546, 0.3912, -0.4616, 0.2895, -0.4617, 0.2895, -0.5461, 0.3912, 1.581, 0.3912, 1.667, 0.2895, 1.667, 0.2895, 1.581, 0.3912, 0.03679, 0.3912, 0.1221, 0.2895, 0.1218, 0.2895, 0.03625, 0.3912, 0.6377, 0.3912, 0.723, 0.2895, 0.7228, 0.2895, 0.6375, 0.3912, 1.667, 0.3912, 1.752, 0.2895, 1.753, 0.2895, 1.667, 0.3912, 1.24, 0.3912, 1.323, 0.2895, 1.323, 0.2895, 1.24, 0.3912, -0.4616, 0.3912, -0.3772, 0.2895, -0.3773, 0.2895, -0.4617, 0.3912, 0.1221, 0.3912, 0.2089, 0.2895, 0.2089, 0.2895, 0.1218, 0.3912, 0.723, 0.3912, 0.8093, 0.2895, 0.8094, 0.2895, 0.7228, 0.3912, 1.752, 0.3912, 1.837, 0.2895, 1.837, 0.2895, 1.753, 0.3912, 1.323, 0.3912, 1.408, 0.2895, 1.408, 0.2895, 1.323, 0.3912, -0.3772, 0.3912, -0.293, 0.2895, -0.2931, 0.2895, -0.3773, 0.3912, 0.2089, 0.3912, 0.296, 0.2895, 0.2961, 0.2895, 0.2089, 0.3912, 0.8093, 0.3912, 0.8961, 0.2895, 0.8962, 0.2895, 0.8094, 0.3912, 1.837, 0.3912, 1.92, 0.2895, 1.92, 0.2895, 1.837, 0.3912, 1.408, 0.3912, 1.494, 0.2895, 1.495, 0.2895, 1.408, 0.3912, -0.293, 0.3912, -0.2096, 0.2895, -0.2097, 0.2895, -0.2931, 0.3912, 0.296, 0.3912, 0.3829, 0.2895, 0.383, 0.2895, 0.2961, 0.3912, 0.8961, 0.3912, 0.9829, 0.2895, 0.983, 0.2895, 0.8962, 0.3912, 1.494, 0.3912, 1.581, 0.2895, 1.581, 0.2895, 1.495, 0.7503, 0.4456, 0.7257, 3.51e-08, 0.775, 3.127e-08, 0.7503, 0.4456, 0.6773, 0.01712, 0.7257, 3.51e-08, 0.7503, 0.4456, 0.6317, 0.05072, 0.6773, 0.01712, 0.7503, 0.4456, 0.5907, 0.09948, 0.6317, 0.05072, 0.7503, 0.4456, 0.5559, 0.1615, 0.5907, 0.09948, 0.7503, 0.4456, 0.5285, 0.2345, 0.5559, 0.1615, 0.7503, 0.4456, 0.5096, 0.3156, 0.5285, 0.2345, 0.7503, 0.4456, 0.5, 0.4017, 0.5096, 0.3156, 0.7503, 0.4456, 0.5, 0.4895, 0.5, 0.4017, 0.7503, 0.4456, 0.5096, 0.5756, 0.5, 0.4895, 0.7503, 0.4456, 0.5285, 0.6567, 0.5096, 0.5756, 0.7503, 0.4456, 0.5559, 0.7297, 0.5285, 0.6567, 0.7503, 0.4456, 0.5907, 0.7917, 0.5559, 0.7297, 0.7503, 0.4456, 0.6317, 0.8405, 0.5907, 0.7917, 0.7503, 0.4456, 0.6773, 0.8741, 0.6317, 0.8405, 0.7503, 0.4456, 0.7257, 0.8912, 0.6773, 0.8741, 0.7503, 0.4456, 0.775, 0.8912, 0.7257, 0.8912, 0.7503, 0.4456, 0.8233, 0.8741, 0.775, 0.8912, 0.7503, 0.4456, 0.8689, 0.8405, 0.8233, 0.8741, 0.7503, 0.4456, 0.9099, 0.7917, 0.8689, 0.8405, 0.7503, 0.4456, 0.9447, 0.7297, 0.9099, 0.7917, 0.7503, 0.4456, 0.9721, 0.6567, 0.9447, 0.7297, 0.7503, 0.4456, 0.991, 0.5756, 0.9721, 0.6567, 0.7503, 0.4456, 1.001, 0.4895, 0.991, 0.5756, 0.7503, 0.4456, 1.001, 0.4017, 1.001, 0.4895, 0.7503, 0.4456, 0.991, 0.3156, 1.001, 0.4017, 0.7503, 0.4456, 0.9721, 0.2345, 0.991, 0.3156, 0.7503, 0.4456, 0.9447, 0.1615, 0.9721, 0.2345, 0.7503, 0.4456, 0.9099, 0.09948, 0.9447, 0.1615, 0.7503, 0.4456, 0.8689, 0.05071, 0.9099, 0.09948, 0.7503, 0.4456, 0.8233, 0.01712, 0.8689, 0.05071, 0.7503, 0.4456, 0.775, 3.127e-08, 0.8233, 0.01712, 0.3912, -0.7953, 0.3912, -0.7134, 0.2895, -0.7136, 0.2895, -0.7951, 0.4906, 1.752, 0.4906, 1.837, 0.3912, 1.837, 0.3912, 1.752, 0.6007, 1.156, 0.6007, 1.07, 0.7366, 1.07, 0.7366, 1.157, 0.6007, 0.03828, 0.6007, -0.04432, 0.7366, -0.04429, 0.7366, 0.03797, 0.6007, 0.6385, 0.6007, 0.5548, 0.7366, 0.5553, 0.7366, 0.6382, 0.6007, -0.5444, 0.6007, -0.6282, 0.7366, -0.6278, 0.7366, -0.5442, 0.6007, -0.6282, 0.6007, -0.7114, 0.7366, -0.7098, 0.7366, -0.6278, 0.6007, 0.7233, 0.6007, 0.6385, 0.7366, 0.6382, 0.7366, 0.7228, 0.6007, -0.2075, 0.6007, -0.2912, 0.7366, -0.2904, 0.7366, -0.206, 0.6007, 0.8093, 0.6007, 0.7233, 0.7366, 0.7228, 0.7366, 0.8088, 0.6007, -0.7114, 0.6007, -0.7986, 0.7366, -0.7909, 0.7366, -0.7098, 0.6007, 1.324, 0.6007, 1.24, 0.7366, 1.24, 0.7366, 1.323, 0.6007, 1.924, 0.6007, 1.837, 0.7366, 1.836, 0.7366, 1.918, 0.6007, -0.04432, 0.6007, -0.1256, 0.7366, -0.1247, 0.7366, -0.04429, 0.6007, 1.667, 0.6007, 1.58, 0.7366, 1.579, 0.7366, 1.666, 0.6007, -0.4603, 0.6007, -0.5444, 0.7366, -0.5442, 0.7366, -0.4601, 0.6007, 1.837, 0.6007, 1.753, 0.7366, 1.753, 0.7366, 1.836, 0.6007, 0.5548, 0.6007, 0.4703, 0.7366, 0.4713, 0.7366, 0.5553, 0.6007, -0.3759, 0.6007, -0.4603, 0.7366, -0.4601, 0.7366, -0.3757, 0.6007, 1.24, 0.6007, 1.156, 0.7366, 1.157, 0.7366, 1.24, 0.6007, -0.2912, 0.6007, -0.3759, 0.7366, -0.3757, 0.7366, -0.2904, 0.6007, 0.9827, 0.6007, 0.8959, 0.7366, 0.8952, 0.7366, 0.9821, 0.6007, -0.1256, 0.6007, -0.2075, 0.7366, -0.206, 0.7366, -0.1247, 0.6007, 0.8959, 0.6007, 0.8093, 0.7366, 0.8088, 0.7366, 0.8952, 0.6007, 0.2095, 0.6007, 0.1231, 0.7366, 0.1228, 0.7366, 0.2092, 0.6007, 1.667, 0.7366, 1.666, 0.7366, 1.753, 0.6007, 1.753, 0.6007, 0.1231, 0.6007, 0.03828, 0.7366, 0.03797, 0.7366, 0.1228, 0.6007, 0.2966, 0.6007, 0.2095, 0.7366, 0.2092, 0.7366, 0.2963, 0.6007, 1.408, 0.6007, 1.324, 0.7366, 1.323, 0.7366, 1.407, 0.6007, 1.58, 0.6007, 1.494, 0.7366, 1.493, 0.7366, 1.579, 0.6007, 0.3839, 0.6007, 0.2966, 0.7366, 0.2963, 0.7366, 0.3843, 0.6007, 1.07, 0.6007, 0.9827, 0.7366, 0.9821, 0.7366, 1.07, 0.6007, 1.494, 0.6007, 1.408, 0.7366, 1.407, 0.7366, 1.493, 0.6007, 0.4703, 0.6007, 0.3839, 0.7366, 0.3843, 0.7366, 0.4713, 0.554, 0.7304, 0.7501, 0.4458, 0.5887, 0.7932, 0.5887, 0.7932, 0.7501, 0.4458, 0.6297, 0.8426, 0.6297, 0.8426, 0.7501, 0.4458, 0.6752, 0.8768, 0.6752, 0.8768, 0.7501, 0.4458, 0.7236, 0.8944, 0.7236, 0.8944, 0.7501, 0.4458, 0.773, 0.8948, 0.773, 0.8948, 0.7501, 0.4458, 0.8216, 0.8779, 0.8216, 0.8779, 0.7501, 0.4458, 0.8674, 0.8444, 0.8674, 0.8444, 0.7501, 0.4458, 0.9087, 0.7956, 0.9087, 0.7956, 0.7501, 0.4458, 0.9439, 0.7333, 0.9439, 0.7333, 0.7501, 0.4458, 0.9717, 0.66, 0.9717, 0.66, 0.7501, 0.4458, 0.991, 0.5785, 0.991, 0.5785, 0.7501, 0.4458, 1.001, 0.4918, 1.001, 0.4918, 0.7501, 0.4458, 1.001, 0.4034, 1.001, 0.4034, 0.7501, 0.4458, 0.992, 0.3166, 0.992, 0.3166, 0.7501, 0.4458, 0.9734, 0.2348, 0.9734, 0.2348, 0.7501, 0.4458, 0.9463, 0.1611, 0.7272, -0.003267, 0.7501, 0.4458, 0.6787, 0.01362, 0.7767, -0.002896, 0.7501, 0.4458, 0.7272, -0.003267, 0.8251, 0.01472, 0.7501, 0.4458, 0.7767, -0.002896, 0.8706, 0.04889, 0.7501, 0.4458, 0.8251, 0.01472, 0.6787, 0.01362, 0.7501, 0.4458, 0.6329, 0.04711, 0.6329, 0.04711, 0.7501, 0.4458, 0.5916, 0.09592, 0.5916, 0.09592, 0.7501, 0.4458, 0.5564, 0.1582, 0.5564, 0.1582, 0.7501, 0.4458, 0.5286, 0.2315, 0.5286, 0.2315, 0.7501, 0.4458, 0.5093, 0.313, 0.5093, 0.313, 0.7501, 0.4458, 0.4993, 0.3997, 0.4993, 0.3997, 0.7501, 0.4458, 0.499, 0.4881, 0.499, 0.4881, 0.7501, 0.4458, 0.5083, 0.5749, 0.5083, 0.5749, 0.7501, 0.4458, 0.5269, 0.6567, 0.5269, 0.6567, 0.7501, 0.4458, 0.554, 0.7304, 0.9115, 0.09832, 0.7501, 0.4458, 0.8706, 0.04889, 0.9115, 0.09832, 0.9463, 0.1611, 0.7501, 0.4458])
me_cylinder.materials.append(mat_table)
me_cylinder.update()
me_cylinder_006 = bpy.data.meshes.new('Cylinder.006')
me_cylinder_006.from_pydata([(-3.39, 8.514, -9.892), (-3.39, 8.514, 9.892), (-3.39, 7.982, -9.892), (-3.39, 7.982, 9.892), (-3.286, 7.992, -9.892), (-3.286, 7.992, 9.892), (-3.186, 8.022, -9.892), (-3.186, 8.022, 9.892), (-3.094, 8.071, -9.892), (-3.094, 8.071, 9.892), (-3.013, 8.138, -9.892), (-3.013, 8.138, 9.892), (-2.947, 8.218, -9.892), (-2.947, 8.218, 9.892), (-2.898, 8.31, -9.892), (-2.898, 8.31, 9.892), (-2.868, 8.41, -9.892), (-2.868, 8.41, 9.892), (-2.857, 8.514, -9.892), (-2.857, 8.514, 9.892), (-2.868, 8.618, -9.892), (-2.868, 8.618, 9.892), (-2.898, 8.718, -9.892), (-2.898, 8.718, 9.892), (-2.947, 8.81, -9.892), (-2.947, 8.81, 9.892), (-3.013, 8.89, -9.892), (-3.013, 8.89, 9.892), (-3.094, 8.957, -9.892), (-3.094, 8.957, 9.892), (-3.186, 9.006, -9.892), (-3.186, 9.006, 9.892), (-3.286, 9.036, -9.892), (-3.286, 9.036, 9.892), (-3.39, 9.046, -9.892), (-3.39, 9.046, 9.892), (-3.494, 9.036, -9.892), (-3.494, 9.036, 9.892), (-3.594, 9.006, -9.892), (-3.594, 9.006, 9.892), (-3.686, 8.957, -9.892), (-3.686, 8.957, 9.892), (-3.766, 8.89, -9.892), (-3.766, 8.89, 9.892), (-3.833, 8.81, -9.892), (-3.833, 8.81, 9.892), (-3.882, 8.718, -9.892), (-3.882, 8.718, 9.892), (-3.912, 8.618, -9.892), (-3.912, 8.618, 9.892), (-3.922, 8.514, -9.892), (-3.922, 8.514, 9.892), (-3.912, 8.41, -9.892), (-3.912, 8.41, 9.892), (-3.882, 8.31, -9.892), (-3.882, 8.31, 9.892), (-3.833, 8.218, -9.892), (-3.833, 8.218, 9.892), (-3.766, 8.138, -9.892), (-3.766, 8.138, 9.892), (-3.686, 8.071, -9.892), (-3.686, 8.071, 9.892), (-3.594, 8.022, -9.892), (-3.594, 8.022, 9.892), (-3.494, 7.992, -9.892), (-3.494, 7.992, 9.892)], [], [(0, 4, 2), (1, 3, 5), (2, 4, 5, 3), (0, 6, 4), (1, 5, 7), (4, 6, 7, 5), (0, 8, 6), (1, 7, 9), (6, 8, 9, 7), (0, 10, 8), (1, 9, 11), (8, 10, 11, 9), (0, 12, 10), (1, 11, 13), (10, 12, 13, 11), (0, 14, 12), (1, 13, 15), (12, 14, 15, 13), (0, 16, 14), (1, 15, 17), (14, 16, 17, 15), (0, 18, 16), (1, 17, 19), (16, 18, 19, 17), (0, 20, 18), (1, 19, 21), (18, 20, 21, 19), (0, 22, 20), (1, 21, 23), (20, 22, 23, 21), (0, 24, 22), (1, 23, 25), (22, 24, 25, 23), (0, 26, 24), (1, 25, 27), (24, 26, 27, 25), (0, 28, 26), (1, 27, 29), (26, 28, 29, 27), (0, 30, 28), (1, 29, 31), (28, 30, 31, 29), (0, 32, 30), (1, 31, 33), (30, 32, 33, 31), (0, 34, 32), (1, 33, 35), (32, 34, 35, 33), (0, 36, 34), (1, 35, 37), (34, 36, 37, 35), (0, 38, 36), (1, 37, 39), (36, 38, 39, 37), (0, 40, 38), (1, 39, 41), (38, 40, 41, 39), (0, 42, 40), (1, 41, 43), (40, 42, 43, 41), (0, 44, 42), (1, 43, 45), (42, 44, 45, 43), (0, 46, 44), (1, 45, 47), (44, 46, 47, 45), (0, 48, 46), (1, 47, 49), (46, 48, 49, 47), (0, 50, 48), (1, 49, 51), (48, 50, 51, 49), (0, 52, 50), (1, 51, 53), (50, 52, 53, 51), (0, 54, 52), (1, 53, 55), (52, 54, 55, 53), (0, 56, 54), (1, 55, 57), (54, 56, 57, 55), (0, 58, 56), (1, 57, 59), (56, 58, 59, 57), (0, 60, 58), (1, 59, 61), (58, 60, 61, 59), (0, 62, 60), (1, 61, 63), (60, 62, 63, 61), (0, 64, 62), (1, 63, 65), (62, 64, 65, 63), (0, 2, 64), (1, 65, 3), (64, 2, 3, 65)])
me_cylinder_006.polygons.foreach_set('material_index', [1, 1, 0, 1, 1, 0, 1, 1, 0, 1, 1, 0, 1, 1, 0, 1, 1, 0, 1, 1, 0, 1, 1, 0, 1, 1, 0, 1, 1, 0, 1, 1, 0, 1, 1, 0, 1, 1, 0, 1, 1, 0, 1, 1, 0, 1, 1, 0, 1, 1, 0, 1, 1, 0, 1, 1, 0, 1, 1, 0, 1, 1, 0, 1, 1, 0, 1, 1, 0, 1, 1, 0, 1, 1, 0, 1, 1, 0, 1, 1, 0, 1, 1, 0, 1, 1, 0, 1, 1, 0, 1, 1, 0, 1, 1, 0])
_uv = me_cylinder_006.uv_layers.new(name='UVMap')
_uv.uv.foreach_set('vector', [0.4784, 0.5171, 0.4259, 0.4086, 0.4712, 0.4042, 0.4816, 0.5139, 0.2489, 0.5285, 0.2477, 0.503, 0.996, 0.5285, 0.996, 0.5606, 0.001859, 0.5606, 0.001859, 0.5285, 0.4784, 0.5171, 0.3826, 0.4171, 0.4259, 0.4086, 0.4816, 0.5139, 0.2477, 0.503, 0.2555, 0.4778, 0.996, 0.5606, 0.996, 0.5946, 0.001859, 0.5946, 0.001859, 0.5606, 0.4784, 0.5171, 0.343, 0.4294, 0.3826, 0.4171, 0.4816, 0.5139, 0.2555, 0.4778, 0.272, 0.4541, 0.996, 0.5946, 0.996, 0.6293, 0.001859, 0.6293, 0.001859, 0.5946, 0.4784, 0.5171, 0.3086, 0.4452, 0.343, 0.4294, 0.4816, 0.5139, 0.272, 0.4541, 0.2966, 0.4326, 0.996, 0.6293, 0.996, 0.6633, 0.001859, 0.6633, 0.001859, 0.6293, 0.4784, 0.5171, 0.2808, 0.4636, 0.3086, 0.4452, 0.4816, 0.5139, 0.2966, 0.4326, 0.3283, 0.4143, 0.996, 0.6633, 0.996, 0.6954, 0.001859, 0.6954, 0.001859, 0.6633, 0.4784, 0.5171, 0.2605, 0.4842, 0.2808, 0.4636, 0.4816, 0.5139, 0.3283, 0.4143, 0.3659, 0.3998, 0.996, 0.6954, 0.996, 0.7242, 0.001859, 0.7243, 0.001859, 0.6954, 0.4784, 0.5171, 0.2486, 0.506, 0.2605, 0.4842, 0.4816, 0.5139, 0.3659, 0.3998, 0.4079, 0.3897, 0.996, 0.7242, 0.996, 0.7488, 0.001859, 0.7488, 0.001859, 0.7243, 0.4784, 0.5171, 0.2455, 0.5282, 0.2486, 0.506, 0.4816, 0.5139, 0.4079, 0.3897, 0.4527, 0.3844, 0.996, 0.001403, 0.996, 0.03025, 0.001859, 0.03025, 0.001859, 0.001397, 0.4784, 0.5171, 0.2514, 0.55, 0.2455, 0.5282, 0.4816, 0.5139, 0.4527, 0.3844, 0.4987, 0.384, 0.996, 0.03025, 0.996, 0.06231, 0.001859, 0.06231, 0.001859, 0.03025, 0.4784, 0.5171, 0.266, 0.5705, 0.2514, 0.55, 0.4816, 0.5139, 0.4987, 0.384, 0.544, 0.3886, 0.996, 0.06231, 0.996, 0.09635, 0.001859, 0.09634, 0.001859, 0.06231, 0.4784, 0.5171, 0.2888, 0.589, 0.266, 0.5705, 0.4816, 0.5139, 0.544, 0.3886, 0.5869, 0.3981, 0.996, 0.09635, 0.996, 0.131, 0.001859, 0.131, 0.001859, 0.09634, 0.4784, 0.5171, 0.3188, 0.6047, 0.2888, 0.589, 0.4816, 0.5139, 0.5869, 0.3981, 0.6258, 0.4119, 0.996, 0.131, 0.996, 0.1651, 0.001859, 0.1651, 0.001859, 0.131, 0.4784, 0.5171, 0.355, 0.6171, 0.3188, 0.6047, 0.4816, 0.5139, 0.6258, 0.4119, 0.6591, 0.4297, 0.996, 0.1651, 0.996, 0.1971, 0.001859, 0.1971, 0.001859, 0.1651, 0.4784, 0.5171, 0.3959, 0.6256, 0.355, 0.6171, 0.4816, 0.5139, 0.6591, 0.4297, 0.6856, 0.4508, 0.996, 0.1971, 0.996, 0.226, 0.001859, 0.226, 0.001859, 0.1971, 0.4784, 0.5171, 0.44, 0.6299, 0.3959, 0.6256, 0.4816, 0.5139, 0.6856, 0.4508, 0.7043, 0.4742, 0.996, 0.226, 0.996, 0.2505, 0.00186, 0.2505, 0.001859, 0.226, 0.4784, 0.5171, 0.4856, 0.6299, 0.44, 0.6299, 0.4816, 0.5139, 0.7043, 0.4742, 0.7144, 0.4992, 0.996, 0.2505, 0.996, 0.2794, 0.001859, 0.2794, 0.001859, 0.2505, 0.4784, 0.5171, 0.5309, 0.6256, 0.4856, 0.6299, 0.4816, 0.5139, 0.7144, 0.4992, 0.7155, 0.5248, 0.996, 0.2794, 0.996, 0.3114, 0.001859, 0.3114, 0.001859, 0.2794, 0.4784, 0.5171, 0.5741, 0.6171, 0.5309, 0.6256, 0.4816, 0.5139, 0.7155, 0.5248, 0.7077, 0.5499, 0.996, 0.3114, 0.996, 0.3455, 0.001859, 0.3455, 0.001859, 0.3114, 0.4784, 0.5171, 0.6137, 0.6047, 0.5741, 0.6171, 0.4816, 0.5139, 0.7077, 0.5499, 0.6912, 0.5736, 0.996, 0.3455, 0.996, 0.3802, 0.001859, 0.3802, 0.001859, 0.3455, 0.4784, 0.5171, 0.6481, 0.589, 0.6137, 0.6047, 0.4816, 0.5139, 0.6912, 0.5736, 0.6666, 0.5951, 0.996, 0.3802, 0.996, 0.4142, 0.001859, 0.4142, 0.001859, 0.3802, 0.4784, 0.5171, 0.676, 0.5705, 0.6481, 0.589, 0.4816, 0.5139, 0.6666, 0.5951, 0.6349, 0.6134, 0.996, 0.4142, 0.996, 0.4463, 0.001859, 0.4463, 0.001859, 0.4142, 0.4784, 0.5171, 0.6963, 0.55, 0.676, 0.5705, 0.4816, 0.5139, 0.6349, 0.6134, 0.5974, 0.6279, 0.996, 0.4463, 0.996, 0.4751, 0.001859, 0.4751, 0.001859, 0.4463, 0.4784, 0.5171, 0.7082, 0.5282, 0.6963, 0.55, 0.4816, 0.5139, 0.5974, 0.6279, 0.5554, 0.638, 0.996, 0.4751, 0.996, 0.4997, 0.001859, 0.4997, 0.001859, 0.4751, 0.4784, 0.5171, 0.7112, 0.506, 0.7082, 0.5282, 0.4816, 0.5139, 0.5554, 0.638, 0.5105, 0.6434, 0.996, 0.7488, 0.996, 0.7776, 0.00186, 0.7776, 0.00186, 0.7488, 0.4784, 0.5171, 0.7053, 0.4842, 0.7112, 0.506, 0.4816, 0.5139, 0.5105, 0.6434, 0.4645, 0.6437, 0.996, 0.7776, 0.996, 0.8097, 0.00186, 0.8097, 0.00186, 0.7776, 0.4784, 0.5171, 0.6907, 0.4636, 0.7053, 0.4842, 0.4816, 0.5139, 0.4645, 0.6437, 0.4192, 0.6391, 0.996, 0.8097, 0.996, 0.8437, 0.001859, 0.8437, 0.00186, 0.8097, 0.4784, 0.5171, 0.668, 0.4452, 0.6907, 0.4636, 0.4816, 0.5139, 0.4192, 0.6391, 0.3763, 0.6297, 0.996, 0.8437, 0.996, 0.8784, 0.001859, 0.8784, 0.001859, 0.8437, 0.4784, 0.5171, 0.6379, 0.4294, 0.668, 0.4452, 0.4816, 0.5139, 0.3763, 0.6297, 0.3375, 0.6158, 0.996, 0.8784, 0.996, 0.9125, 0.001859, 0.9125, 0.001859, 0.8784, 0.4784, 0.5171, 0.6017, 0.4171, 0.6379, 0.4294, 0.4816, 0.5139, 0.3375, 0.6158, 0.3041, 0.598, 0.996, 0.9125, 0.996, 0.9445, 0.001859, 0.9445, 0.001859, 0.9125, 0.4784, 0.5171, 0.5608, 0.4086, 0.6017, 0.4171, 0.4816, 0.5139, 0.3041, 0.598, 0.2776, 0.577, 0.996, 0.9445, 0.996, 0.9734, 0.001859, 0.9734, 0.001859, 0.9445, 0.4784, 0.5171, 0.5167, 0.4042, 0.5608, 0.4086, 0.4816, 0.5139, 0.2776, 0.577, 0.259, 0.5535, 0.996, 0.9734, 0.996, 0.9979, 0.001859, 0.9979, 0.001859, 0.9734, 0.4784, 0.5171, 0.4712, 0.4042, 0.5167, 0.4042, 0.4816, 0.5139, 0.259, 0.5535, 0.2489, 0.5285, 0.996, 0.4997, 0.996, 0.5285, 0.001859, 0.5285, 0.00186, 0.4997])
me_cylinder_006.materials.append(mat_long)
me_cylinder_006.materials.append(mat_longside)
me_cylinder_006.update()
me_cylinder_004 = bpy.data.meshes.new('Cylinder.004')
me_cylinder_004.from_pydata([(7.899, -7.478, -0.08961), (7.702, -7.498, -0.08961), (7.515, -7.557, -0.08961), (7.344, -7.654, -0.08961), (7.197, -7.783, -0.08961), (7.079, -7.942, -0.08961), (6.994, -8.122, -0.08961), (6.946, -8.318, -0.08961), (6.938, -8.522, -0.08961), (6.968, -8.726, -0.08961), (7.036, -8.921, -0.08961), (7.139, -9.102, -0.08961), (7.274, -9.26, -0.08961), (7.434, -9.39, -0.08961), (7.615, -9.487, -0.08961), (7.809, -9.546, -0.08961), (8.008, -9.566, -0.08961), (8.205, -9.546, -0.08961), (8.393, -9.487, -0.08961), (8.563, -9.39, -0.08961), (8.711, -9.26, -0.08961), (8.829, -9.102, -0.08961), (8.913, -8.921, -0.08961), (8.961, -8.726, -0.08961), (8.97, -8.522, -0.08961), (8.94, -8.318, -0.08961), (8.872, -8.122, -0.08961), (8.768, -7.942, -0.08961), (8.634, -7.783, -0.08961), (8.473, -7.654, -0.08961), (8.292, -7.557, -0.08961), (8.099, -7.498, -0.08961), (5.99, -4.43, 1.669), (5.793, -4.451, 1.669), (5.605, -4.51, 1.669), (5.434, -4.606, 1.669), (5.287, -4.736, 1.669), (5.169, -4.895, 1.669), (5.085, -5.075, 1.669), (5.037, -5.271, 1.669), (5.028, -5.475, 1.669), (5.058, -5.678, 1.669), (5.126, -5.874, 1.669), (5.229, -6.055, 1.669), (5.364, -6.213, 1.669), (5.525, -6.343, 1.669), (5.705, -6.439, 1.669), (5.899, -6.499, 1.669), (6.098, -6.519, 1.669), (6.296, -6.499, 1.669), (6.483, -6.439, 1.669), (6.654, -6.343, 1.669), (6.801, -6.213, 1.669), (6.919, -6.055, 1.669), (7.004, -5.874, 1.669), (7.051, -5.678, 1.669), (7.06, -5.475, 1.669), (7.03, -5.271, 1.669), (6.962, -5.075, 1.669), (6.859, -4.895, 1.669), (6.724, -4.736, 1.669), (6.564, -4.606, 1.669), (6.383, -4.51, 1.669), (6.189, -4.451, 1.669), (-7.899, -7.478, -0.08961), (-7.702, -7.498, -0.08961), (-7.515, -7.557, -0.08961), (-7.344, -7.654, -0.08961), (-7.197, -7.783, -0.08961), (-7.079, -7.942, -0.08961), (-6.994, -8.122, -0.08961), (-6.946, -8.318, -0.08961), (-6.938, -8.522, -0.08961), (-6.968, -8.726, -0.08961), (-7.036, -8.921, -0.08961), (-7.139, -9.102, -0.08961), (-7.274, -9.26, -0.08961), (-7.434, -9.39, -0.08961), (-7.615, -9.487, -0.08961), (-7.809, -9.546, -0.08961), (-8.008, -9.566, -0.08961), (-8.205, -9.546, -0.08961), (-8.393, -9.487, -0.08961), (-8.563, -9.39, -0.08961), (-8.711, -9.26, -0.08961), (-8.829, -9.102, -0.08961), (-8.913, -8.921, -0.08961), (-8.961, -8.726, -0.08961), (-8.97, -8.522, -0.08961), (-8.94, -8.318, -0.08961), (-8.872, -8.122, -0.08961), (-8.768, -7.942, -0.08961), (-8.634, -7.783, -0.08961), (-8.473, -7.654, -0.08961), (-8.292, -7.557, -0.08961), (-8.099, -7.498, -0.08961), (-5.99, -4.43, 1.669), (-5.793, -4.451, 1.669), (-5.605, -4.51, 1.669), (-5.434, -4.606, 1.669), (-5.287, -4.736, 1.669), (-5.169, -4.895, 1.669), (-5.085, -5.075, 1.669), (-5.037, -5.271, 1.669), (-5.028, -5.475, 1.669), (-5.058, -5.678, 1.669), (-5.126, -5.874, 1.669), (-5.229, -6.055, 1.669), (-5.364, -6.213, 1.669), (-5.525, -6.343, 1.669), (-5.705, -6.439, 1.669), (-5.899, -6.499, 1.669), (-6.098, -6.519, 1.669), (-6.296, -6.499, 1.669), (-6.483, -6.439, 1.669), (-6.654, -6.343, 1.669), (-6.801, -6.213, 1.669), (-6.919, -6.055, 1.669), (-7.004, -5.874, 1.669), (-7.051, -5.678, 1.669), (-7.06, -5.475, 1.669), (-7.03, -5.271, 1.669), (-6.962, -5.075, 1.669), (-6.859, -4.895, 1.669), (-6.724, -4.736, 1.669), (-6.564, -4.606, 1.669), (-6.383, -4.51, 1.669), (-6.189, -4.451, 1.669), (7.899, 7.478, -0.08961), (7.702, 7.498, -0.08961), (7.515, 7.557, -0.08961), (7.344, 7.654, -0.08961), (7.197, 7.783, -0.08961), (7.079, 7.942, -0.08961), (6.994, 8.122, -0.08961), (6.946, 8.318, -0.08961), (6.938, 8.522, -0.08961), (6.968, 8.726, -0.08961), (7.036, 8.921, -0.08961), (7.139, 9.102, -0.08961), (7.274, 9.26, -0.08961), (7.434, 9.39, -0.08961), (7.615, 9.487, -0.08961), (7.809, 9.546, -0.08961), (8.008, 9.566, -0.08961), (8.205, 9.546, -0.08961), (8.393, 9.487, -0.08961), (8.563, 9.39, -0.08961), (8.711, 9.26, -0.08961), (8.829, 9.102, -0.08961), (8.913, 8.921, -0.08961), (8.961, 8.726, -0.08961), (8.97, 8.522, -0.08961), (8.94, 8.318, -0.08961), (8.872, 8.122, -0.08961), (8.768, 7.942, -0.08961), (8.634, 7.783, -0.08961), (8.473, 7.654, -0.08961), (8.292, 7.557, -0.08961), (8.099, 7.498, -0.08961), (5.99, 4.43, 1.669), (5.793, 4.451, 1.669), (5.605, 4.51, 1.669), (5.434, 4.606, 1.669), (5.287, 4.736, 1.669), (5.169, 4.895, 1.669), (5.085, 5.075, 1.669), (5.037, 5.271, 1.669), (5.028, 5.475, 1.669), (5.058, 5.678, 1.669), (5.126, 5.874, 1.669), (5.229, 6.055, 1.669), (5.364, 6.213, 1.669), (5.525, 6.343, 1.669), (5.705, 6.439, 1.669), (5.899, 6.499, 1.669), (6.098, 6.519, 1.669), (6.296, 6.499, 1.669), (6.483, 6.439, 1.669), (6.654, 6.343, 1.669), (6.801, 6.213, 1.669), (6.919, 6.055, 1.669), (7.004, 5.874, 1.669), (7.051, 5.678, 1.669), (7.06, 5.475, 1.669), (7.03, 5.271, 1.669), (6.962, 5.075, 1.669), (6.859, 4.895, 1.669), (6.724, 4.736, 1.669), (6.564, 4.606, 1.669), (6.383, 4.51, 1.669), (6.189, 4.451, 1.669), (-7.899, 7.478, -0.08961), (-7.702, 7.498, -0.08961), (-7.515, 7.557, -0.08961), (-7.344, 7.654, -0.08961), (-7.197, 7.783, -0.08961), (-7.079, 7.942, -0.08961), (-6.994, 8.122, -0.08961), (-6.946, 8.318, -0.08961), (-6.938, 8.522, -0.08961), (-6.968, 8.726, -0.08961), (-7.036, 8.921, -0.08961), (-7.139, 9.102, -0.08961), (-7.274, 9.26, -0.08961), (-7.434, 9.39, -0.08961), (-7.615, 9.487, -0.08961), (-7.809, 9.546, -0.08961), (-8.008, 9.566, -0.08961), (-8.205, 9.546, -0.08961), (-8.393, 9.487, -0.08961), (-8.563, 9.39, -0.08961), (-8.711, 9.26, -0.08961), (-8.829, 9.102, -0.08961), (-8.913, 8.921, -0.08961), (-8.961, 8.726, -0.08961), (-8.97, 8.522, -0.08961), (-8.94, 8.318, -0.08961), (-8.872, 8.122, -0.08961), (-8.768, 7.942, -0.08961), (-8.634, 7.783, -0.08961), (-8.473, 7.654, -0.08961), (-8.292, 7.557, -0.08961), (-8.099, 7.498, -0.08961), (-5.99, 4.43, 1.669), (-5.793, 4.451, 1.669), (-5.605, 4.51, 1.669), (-5.434, 4.606, 1.669), (-5.287, 4.736, 1.669), (-5.169, 4.895, 1.669), (-5.085, 5.075, 1.669), (-5.037, 5.271, 1.669), (-5.028, 5.475, 1.669), (-5.058, 5.678, 1.669), (-5.126, 5.874, 1.669), (-5.229, 6.055, 1.669), (-5.364, 6.213, 1.669), (-5.525, 6.343, 1.669), (-5.705, 6.439, 1.669), (-5.899, 6.499, 1.669), (-6.098, 6.519, 1.669), (-6.296, 6.499, 1.669), (-6.483, 6.439, 1.669), (-6.654, 6.343, 1.669), (-6.801, 6.213, 1.669), (-6.919, 6.055, 1.669), (-7.004, 5.874, 1.669), (-7.051, 5.678, 1.669), (-7.06, 5.475, 1.669), (-7.03, 5.271, 1.669), (-6.962, 5.075, 1.669), (-6.859, 4.895, 1.669), (-6.724, 4.736, 1.669), (-6.564, 4.606, 1.669), (-6.383, 4.51, 1.669), (-6.189, 4.451, 1.669)], [], [(33, 32, 0, 1), (34, 33, 1, 2), (35, 34, 2, 3), (3, 4, 36, 35), (4, 5, 37, 36), (5, 6, 38, 37), (7, 39, 38, 6), (7, 8, 40, 39), (9, 41, 40, 8), (10, 42, 41, 9), (11, 43, 42, 10), (12, 44, 43, 11), (13, 45, 44, 12), (14, 46, 45, 13), (15, 47, 46, 14), (16, 48, 47, 15), (17, 49, 48, 16), (18, 50, 49, 17), (19, 51, 50, 18), (52, 51, 19, 20), (53, 52, 20, 21), (54, 53, 21, 22), (55, 54, 22, 23), (56, 55, 23, 24), (57, 56, 24, 25), (58, 57, 25, 26), (59, 58, 26, 27), (60, 59, 27, 28), (61, 60, 28, 29), (62, 61, 29, 30), (63, 62, 30, 31), (32, 63, 31, 0), (97, 65, 64, 96), (98, 66, 65, 97), (99, 67, 66, 98), (67, 99, 100, 68), (68, 100, 101, 69), (69, 101, 102, 70), (71, 70, 102, 103), (71, 103, 104, 72), (73, 72, 104, 105), (74, 73, 105, 106), (75, 74, 106, 107), (76, 75, 107, 108), (77, 76, 108, 109), (78, 77, 109, 110), (79, 78, 110, 111), (80, 79, 111, 112), (81, 80, 112, 113), (82, 81, 113, 114), (83, 82, 114, 115), (116, 84, 83, 115), (117, 85, 84, 116), (118, 86, 85, 117), (119, 87, 86, 118), (120, 88, 87, 119), (121, 89, 88, 120), (122, 90, 89, 121), (123, 91, 90, 122), (124, 92, 91, 123), (125, 93, 92, 124), (126, 94, 93, 125), (127, 95, 94, 126), (96, 64, 95, 127), (161, 129, 128, 160), (162, 130, 129, 161), (163, 131, 130, 162), (131, 163, 164, 132), (132, 164, 165, 133), (133, 165, 166, 134), (135, 134, 166, 167), (135, 167, 168, 136), (137, 136, 168, 169), (138, 137, 169, 170), (139, 138, 170, 171), (140, 139, 171, 172), (141, 140, 172, 173), (142, 141, 173, 174), (143, 142, 174, 175), (144, 143, 175, 176), (145, 144, 176, 177), (146, 145, 177, 178), (147, 146, 178, 179), (180, 148, 147, 179), (181, 149, 148, 180), (182, 150, 149, 181), (183, 151, 150, 182), (184, 152, 151, 183), (185, 153, 152, 184), (186, 154, 153, 185), (187, 155, 154, 186), (188, 156, 155, 187), (189, 157, 156, 188), (190, 158, 157, 189), (191, 159, 158, 190), (160, 128, 159, 191), (225, 224, 192, 193), (226, 225, 193, 194), (227, 226, 194, 195), (195, 196, 228, 227), (196, 197, 229, 228), (197, 198, 230, 229), (199, 231, 230, 198), (199, 200, 232, 231), (201, 233, 232, 200), (202, 234, 233, 201), (203, 235, 234, 202), (204, 236, 235, 203), (205, 237, 236, 204), (206, 238, 237, 205), (207, 239, 238, 206), (208, 240, 239, 207), (209, 241, 240, 208), (210, 242, 241, 209), (211, 243, 242, 210), (244, 243, 211, 212), (245, 244, 212, 213), (246, 245, 213, 214), (247, 246, 214, 215), (248, 247, 215, 216), (249, 248, 216, 217), (250, 249, 217, 218), (251, 250, 218, 219), (252, 251, 219, 220), (253, 252, 220, 221), (254, 253, 221, 222), (255, 254, 222, 223), (224, 255, 223, 192), (128, 129, 130, 131, 132, 133, 134, 135, 136, 137, 138, 139, 140, 141, 142, 143, 144, 145, 146, 147, 148, 149, 150, 151, 152, 153, 154, 155, 156, 157, 158, 159), (192, 223, 222, 221, 220, 219, 218, 217, 216, 215, 214, 213, 212, 211, 210, 209, 208, 207, 206, 205, 204, 203, 202, 201, 200, 199, 198, 197, 196, 195, 194, 193), (64, 65, 66, 67, 68, 69, 70, 71, 72, 73, 74, 75, 76, 77, 78, 79, 80, 81, 82, 83, 84, 85, 86, 87, 88, 89, 90, 91, 92, 93, 94, 95), (0, 31, 30, 29, 28, 27, 26, 25, 24, 23, 22, 21, 20, 19, 18, 17, 16, 15, 14, 13, 12, 11, 10, 9, 8, 7, 6, 5, 4, 3, 2, 1), (168, 167, 166, 165, 164, 163, 162, 161, 160, 191, 190, 189, 188, 187, 186, 185, 184, 183, 182, 181, 180, 179, 178, 177, 176, 175, 174, 173, 172, 171, 170, 169), (40, 41, 42, 43, 44, 45, 46, 47, 48, 49, 50, 51, 52, 53, 54, 55, 56, 57, 58, 59, 60, 61, 62, 63, 32, 33, 34, 35, 36, 37, 38, 39), (104, 103, 102, 101, 100, 99, 98, 97, 96, 127, 126, 125, 124, 123, 122, 121, 120, 119, 118, 117, 116, 115, 114, 113, 112, 111, 110, 109, 108, 107, 106, 105), (232, 233, 234, 235, 236, 237, 238, 239, 240, 241, 242, 243, 244, 245, 246, 247, 248, 249, 250, 251, 252, 253, 254, 255, 224, 225, 226, 227, 228, 229, 230, 231)])
_uv = me_cylinder_004.uv_layers.new(name='UVMap')
_uv.uv.foreach_set('vector', [-0.002221, 0.7136, -0.002221, 0.6756, 1.005, 0.6756, 1.005, 0.7136, -0.002221, 0.7537, -0.002221, 0.7136, 1.005, 0.7136, 1.005, 0.7537, -0.002221, 0.7946, -0.002221, 0.7537, 1.005, 0.7537, 1.005, 0.7946, 1.005, 0.7946, 1.005, 0.8352, -0.002221, 0.8352, -0.002221, 0.7946, 1.005, 0.8352, 1.005, 0.8742, -0.002221, 0.8742, -0.002221, 0.8352, 1.005, 0.8742, 1.005, 0.9106, -0.002221, 0.9106, -0.002221, 0.8742, 1.005, 0.9434, -0.002221, 0.9434, -0.002221, 0.9106, 1.005, 0.9106, 1.005, 0.9434, 1.005, 0.9721, -0.002221, 0.9721, -0.002221, 0.9434, 1.005, 0.9966, -0.002221, 0.9966, -0.002221, 0.9721, 1.005, 0.9721, 1.005, 0.02438, -0.002221, 0.02438, -0.002221, 0.003447, 1.005, 0.003447, 1.005, 0.04354, -0.002221, 0.04354, -0.002221, 0.02438, 1.005, 0.02438, 1.005, 0.06343, -0.002221, 0.06343, -0.002221, 0.04354, 1.005, 0.04354, 1.005, 0.08622, -0.002221, 0.08622, -0.002221, 0.06343, 1.005, 0.06343, 1.005, 0.113, -0.002221, 0.113, -0.002221, 0.08622, 1.005, 0.08622, 1.005, 0.1441, -0.002221, 0.1441, -0.002221, 0.113, 1.005, 0.113, 1.005, 0.179, -0.002221, 0.179, -0.002221, 0.1441, 1.005, 0.1441, 1.005, 0.2171, -0.002221, 0.2171, -0.002221, 0.179, 1.005, 0.179, 1.005, 0.2571, -0.002221, 0.2571, -0.002221, 0.2171, 1.005, 0.2171, 1.005, 0.298, -0.002221, 0.298, -0.002221, 0.2571, 1.005, 0.2571, -0.002221, 0.3386, -0.002221, 0.298, 1.005, 0.298, 1.005, 0.3386, -0.002221, 0.3777, -0.002221, 0.3386, 1.005, 0.3386, 1.005, 0.3777, -0.002221, 0.414, -0.002221, 0.3777, 1.005, 0.3777, 1.005, 0.414, -0.002221, 0.4469, -0.002221, 0.414, 1.005, 0.414, 1.005, 0.4469, -0.002221, 0.4755, -0.002221, 0.4469, 1.005, 0.4469, 1.005, 0.4755, -0.002221, 0.5, -0.002221, 0.4755, 1.005, 0.4755, 1.005, 0.5, -0.002221, 0.5209, -0.002221, 0.5, 1.005, 0.5, 1.005, 0.5209, -0.002221, 0.5401, -0.002221, 0.5209, 1.005, 0.5209, 1.005, 0.5401, -0.002221, 0.56, -0.002221, 0.5401, 1.005, 0.5401, 1.005, 0.56, -0.002221, 0.5828, -0.002221, 0.56, 1.005, 0.56, 1.005, 0.5828, -0.002221, 0.6096, -0.002221, 0.5828, 1.005, 0.5828, 1.005, 0.6096, -0.002221, 0.6407, -0.002221, 0.6096, 1.005, 0.6096, 1.005, 0.6407, -0.002221, 0.6756, -0.002221, 0.6407, 1.005, 0.6407, 1.005, 0.6756, -0.002221, 0.7136, 1.005, 0.7136, 1.005, 0.6756, -0.002221, 0.6756, -0.002221, 0.7537, 1.005, 0.7537, 1.005, 0.7136, -0.002221, 0.7136, -0.002221, 0.7946, 1.005, 0.7946, 1.005, 0.7537, -0.002221, 0.7537, 1.005, 0.7946, -0.002221, 0.7946, -0.002221, 0.8352, 1.005, 0.8352, 1.005, 0.8352, -0.002221, 0.8352, -0.002221, 0.8742, 1.005, 0.8742, 1.005, 0.8742, -0.002221, 0.8742, -0.002221, 0.9106, 1.005, 0.9106, 1.005, 0.9434, 1.005, 0.9106, -0.002221, 0.9106, -0.002221, 0.9434, 1.005, 0.9434, -0.002221, 0.9434, -0.002221, 0.9721, 1.005, 0.9721, 1.005, 0.9966, 1.005, 0.9721, -0.002221, 0.9721, -0.002221, 0.9966, 1.005, 0.02438, 1.005, 0.003447, -0.002221, 0.003447, -0.002221, 0.02438, 1.005, 0.04354, 1.005, 0.02438, -0.002221, 0.02438, -0.002221, 0.04354, 1.005, 0.06343, 1.005, 0.04354, -0.002221, 0.04354, -0.002221, 0.06343, 1.005, 0.08622, 1.005, 0.06343, -0.002221, 0.06343, -0.002221, 0.08622, 1.005, 0.113, 1.005, 0.08622, -0.002221, 0.08622, -0.002221, 0.113, 1.005, 0.1441, 1.005, 0.113, -0.002221, 0.113, -0.002221, 0.1441, 1.005, 0.179, 1.005, 0.1441, -0.002221, 0.1441, -0.002221, 0.179, 1.005, 0.2171, 1.005, 0.179, -0.002221, 0.179, -0.002221, 0.2171, 1.005, 0.2571, 1.005, 0.2171, -0.002221, 0.2171, -0.002221, 0.2571, 1.005, 0.298, 1.005, 0.2571, -0.002221, 0.2571, -0.002221, 0.298, -0.002221, 0.3386, 1.005, 0.3386, 1.005, 0.298, -0.002221, 0.298, -0.002221, 0.3777, 1.005, 0.3777, 1.005, 0.3386, -0.002221, 0.3386, -0.002221, 0.414, 1.005, 0.414, 1.005, 0.3777, -0.002221, 0.3777, -0.002221, 0.4469, 1.005, 0.4469, 1.005, 0.414, -0.002221, 0.414, -0.002221, 0.4755, 1.005, 0.4755, 1.005, 0.4469, -0.002221, 0.4469, -0.002221, 0.5, 1.005, 0.5, 1.005, 0.4755, -0.002221, 0.4755, -0.002221, 0.5209, 1.005, 0.5209, 1.005, 0.5, -0.002221, 0.5, -0.002221, 0.5401, 1.005, 0.5401, 1.005, 0.5209, -0.002221, 0.5209, -0.002221, 0.56, 1.005, 0.56, 1.005, 0.5401, -0.002221, 0.5401, -0.002221, 0.5828, 1.005, 0.5828, 1.005, 0.56, -0.002221, 0.56, -0.002221, 0.6096, 1.005, 0.6096, 1.005, 0.5828, -0.002221, 0.5828, -0.002221, 0.6407, 1.005, 0.6407, 1.005, 0.6096, -0.002221, 0.6096, -0.002221, 0.6756, 1.005, 0.6756, 1.005, 0.6407, -0.002221, 0.6407, -0.002221, 0.7136, 1.005, 0.7136, 1.005, 0.6756, -0.002221, 0.6756, -0.002221, 0.7537, 1.005, 0.7537, 1.005, 0.7136, -0.002221, 0.7136, -0.002221, 0.7946, 1.005, 0.7946, 1.005, 0.7537, -0.002221, 0.7537, 1.005, 0.7946, -0.002221, 0.7946, -0.002221, 0.8352, 1.005, 0.8352, 1.005, 0.8352, -0.002221, 0.8352, -0.002221, 0.8742, 1.005, 0.8742, 1.005, 0.8742, -0.002221, 0.8742, -0.002221, 0.9106, 1.005, 0.9106, 1.005, 0.9434, 1.005, 0.9106, -0.002221, 0.9106, -0.002221, 0.9434, 1.005, 0.9434, -0.002221, 0.9434, -0.002221, 0.9721, 1.005, 0.9721, 1.005, 0.9966, 1.005, 0.9721, -0.002221, 0.9721, -0.002221, 0.9966, 1.005, 0.02438, 1.005, 0.003447, -0.002221, 0.003447, -0.002221, 0.02438, 1.005, 0.04354, 1.005, 0.02438, -0.002221, 0.02438, -0.002221, 0.04354, 1.005, 0.06343, 1.005, 0.04354, -0.002221, 0.04354, -0.002221, 0.06343, 1.005, 0.08622, 1.005, 0.06343, -0.002221, 0.06343, -0.002221, 0.08622, 1.005, 0.113, 1.005, 0.08622, -0.002221, 0.08622, -0.002221, 0.113, 1.005, 0.1441, 1.005, 0.113, -0.002221, 0.113, -0.002221, 0.1441, 1.005, 0.179, 1.005, 0.1441, -0.002221, 0.1441, -0.002221, 0.179, 1.005, 0.2171, 1.005, 0.179, -0.002221, 0.179, -0.002221, 0.2171, 1.005, 0.2571, 1.005, 0.2171, -0.002221, 0.2171, -0.002221, 0.2571, 1.005, 0.298, 1.005, 0.2571, -0.002221, 0.2571, -0.002221, 0.298, -0.002221, 0.3386, 1.005, 0.3386, 1.005, 0.298, -0.002221, 0.298, -0.002221, 0.3777, 1.005, 0.3777, 1.005, 0.3386, -0.002221, 0.3386, -0.002221, 0.414, 1.005, 0.414, 1.005, 0.3777, -0.002221, 0.3777, -0.002221, 0.4469, 1.005, 0.4469, 1.005, 0.414, -0.002221, 0.414, -0.002221, 0.4755, 1.005, 0.4755, 1.005, 0.4469, -0.002221, 0.4469, -0.002221, 0.5, 1.005, 0.5, 1.005, 0.4755, -0.002221, 0.4755, -0.002221, 0.5209, 1.005, 0.5209, 1.005, 0.5, -0.002221, 0.5, -0.002221, 0.5401, 1.005, 0.5401, 1.005, 0.5209, -0.002221, 0.5209, -0.002221, 0.56, 1.005, 0.56, 1.005, 0.5401, -0.002221, 0.5401, -0.002221, 0.5828, 1.005, 0.5828, 1.005, 0.56, -0.002221, 0.56, -0.002221, 0.6096, 1.005, 0.6096, 1.005, 0.5828, -0.002221, 0.5828, -0.002221, 0.6407, 1.005, 0.6407, 1.005, 0.6096, -0.002221, 0.6096, -0.002221, 0.6756, 1.005, 0.6756, 1.005, 0.6407, -0.002221, 0.6407, -0.002221, 0.7136, -0.002221, 0.6756, 1.005, 0.6756, 1.005, 0.7136, -0.002221, 0.7537, -0.002221, 0.7136, 1.005, 0.7136, 1.005, 0.7537, -0.002221, 0.7946, -0.002221, 0.7537, 1.005, 0.7537, 1.005, 0.7946, 1.005, 0.7946, 1.005, 0.8352, -0.002221, 0.8352, -0.002221, 0.7946, 1.005, 0.8352, 1.005, 0.8742, -0.002221, 0.8742, -0.002221, 0.8352, 1.005, 0.8742, 1.005, 0.9106, -0.002221, 0.9106, -0.002221, 0.8742, 1.005, 0.9434, -0.002221, 0.9434, -0.002221, 0.9106, 1.005, 0.9106, 1.005, 0.9434, 1.005, 0.9721, -0.002221, 0.9721, -0.002221, 0.9434, 1.005, 0.9966, -0.002221, 0.9966, -0.002221, 0.9721, 1.005, 0.9721, 1.005, 0.02438, -0.002221, 0.02438, -0.002221, 0.003447, 1.005, 0.003447, 1.005, 0.04354, -0.002221, 0.04354, -0.002221, 0.02438, 1.005, 0.02438, 1.005, 0.06343, -0.002221, 0.06343, -0.002221, 0.04354, 1.005, 0.04354, 1.005, 0.08622, -0.002221, 0.08622, -0.002221, 0.06343, 1.005, 0.06343, 1.005, 0.113, -0.002221, 0.113, -0.002221, 0.08622, 1.005, 0.08622, 1.005, 0.1441, -0.002221, 0.1441, -0.002221, 0.113, 1.005, 0.113, 1.005, 0.179, -0.002221, 0.179, -0.002221, 0.1441, 1.005, 0.1441, 1.005, 0.2171, -0.002221, 0.2171, -0.002221, 0.179, 1.005, 0.179, 1.005, 0.2571, -0.002221, 0.2571, -0.002221, 0.2171, 1.005, 0.2171, 1.005, 0.298, -0.002221, 0.298, -0.002221, 0.2571, 1.005, 0.2571, -0.002221, 0.3386, -0.002221, 0.298, 1.005, 0.298, 1.005, 0.3386, -0.002221, 0.3777, -0.002221, 0.3386, 1.005, 0.3386, 1.005, 0.3777, -0.002221, 0.414, -0.002221, 0.3777, 1.005, 0.3777, 1.005, 0.414, -0.002221, 0.4469, -0.002221, 0.414, 1.005, 0.414, 1.005, 0.4469, -0.002221, 0.4755, -0.002221, 0.4469, 1.005, 0.4469, 1.005, 0.4755, -0.002221, 0.5, -0.002221, 0.4755, 1.005, 0.4755, 1.005, 0.5, -0.002221, 0.5209, -0.002221, 0.5, 1.005, 0.5, 1.005, 0.5209, -0.002221, 0.5401, -0.002221, 0.5209, 1.005, 0.5209, 1.005, 0.5401, -0.002221, 0.56, -0.002221, 0.5401, 1.005, 0.5401, 1.005, 0.56, -0.002221, 0.5828, -0.002221, 0.56, 1.005, 0.56, 1.005, 0.5828, -0.002221, 0.6096, -0.002221, 0.5828, 1.005, 0.5828, 1.005, 0.6096, -0.002221, 0.6407, -0.002221, 0.6096, 1.005, 0.6096, 1.005, 0.6407, -0.002221, 0.6756, -0.002221, 0.6407, 1.005, 0.6407, 1.005, 0.6756, 0.05953, 0.627, 0.02139, 0.579, 0.001682, 0.528, 0.00117, 0.476, 0.01987, 0.4249, 0.05708, 0.3769, 0.1113, 0.3336, 0.1806, 0.2967, 0.2622, 0.2678, 0.3529, 0.2478, 0.4494, 0.2376, 0.5478, 0.2375, 0.6445, 0.2476, 0.7356, 0.2674, 0.8178, 0.2962, 0.8877, 0.3329, 0.9428, 0.3761, 0.981, 0.4241, 1.001, 0.4751, 1.001, 0.5271, 0.9825, 0.5782, 0.9453, 0.6262, 0.891, 0.6695, 0.8218, 0.7064, 0.7402, 0.7353, 0.6495, 0.7553, 0.553, 0.7655, 0.4546, 0.7656, 0.3579, 0.7555, 0.2668, 0.7357, 0.1846, 0.7069, 0.1147, 0.6702, 0.05788, 0.3749, 0.113, 0.3317, 0.1829, 0.2949, 0.265, 0.266, 0.3562, 0.2461, 0.4528, 0.236, 0.5512, 0.236, 0.6477, 0.2461, 0.7385, 0.266, 0.8201, 0.2949, 0.8894, 0.3317, 0.9437, 0.3749, 0.9809, 0.423, 0.9996, 0.474, 0.9992, 0.526, 0.9795, 0.577, 0.9414, 0.6251, 0.8863, 0.6683, 0.8164, 0.7051, 0.7343, 0.734, 0.6431, 0.7539, 0.5465, 0.764, 0.448, 0.764, 0.3516, 0.7539, 0.2608, 0.734, 0.1792, 0.7051, 0.1099, 0.6683, 0.05563, 0.6251, 0.01839, 0.577, -0.0003587, 0.526, 0.0001097, 0.474, 0.01977, 0.423, 0.05788, 0.6251, 0.01977, 0.577, 0.00011, 0.526, -0.0003588, 0.474, 0.01839, 0.423, 0.05563, 0.3749, 0.1099, 0.3317, 0.1792, 0.2949, 0.2608, 0.266, 0.3516, 0.2461, 0.448, 0.236, 0.5465, 0.236, 0.6431, 0.2461, 0.7343, 0.266, 0.8164, 0.2949, 0.8863, 0.3317, 0.9414, 0.3749, 0.9795, 0.423, 0.9992, 0.474, 0.9996, 0.526, 0.9809, 0.577, 0.9437, 0.6251, 0.8893, 0.6683, 0.8201, 0.7051, 0.7385, 0.734, 0.6477, 0.7539, 0.5512, 0.764, 0.4528, 0.764, 0.3562, 0.7539, 0.265, 0.734, 0.1829, 0.7051, 0.113, 0.6683, 0.9414, 0.6251, 0.8863, 0.6683, 0.8164, 0.7051, 0.7343, 0.734, 0.6431, 0.7539, 0.5465, 0.764, 0.448, 0.764, 0.3516, 0.7539, 0.2608, 0.734, 0.1792, 0.7051, 0.1099, 0.6683, 0.05563, 0.6251, 0.01839, 0.577, -0.0003591, 0.526, 0.0001092, 0.474, 0.01977, 0.423, 0.05788, 0.3749, 0.113, 0.3317, 0.1829, 0.2949, 0.265, 0.266, 0.3562, 0.2461, 0.4528, 0.236, 0.5512, 0.236, 0.6477, 0.2461, 0.7385, 0.266, 0.8201, 0.2949, 0.8894, 0.3317, 0.9437, 0.3749, 0.9809, 0.423, 0.9996, 0.474, 0.9992, 0.526, 0.9795, 0.577, -0.002221, 0.9721, -0.002221, 0.9434, -0.002221, 0.9106, -0.002221, 0.8742, -0.002221, 0.8352, -0.002221, 0.7946, -0.002221, 0.7537, -0.002221, 0.7136, -0.002221, 0.6756, -0.002221, 0.6407, -0.002221, 0.6096, -0.002221, 0.5828, -0.002221, 0.56, -0.002221, 0.5401, -0.002221, 0.5209, -0.002221, 0.5, -0.002221, 0.4755, -0.002221, 0.4469, -0.002221, 0.414, -0.002221, 0.3777, -0.002221, 0.3386, -0.002221, 0.298, -0.002221, 0.2571, -0.002221, 0.2171, -0.002221, 0.179, -0.002221, 0.1441, -0.002221, 0.113, -0.002221, 0.08622, -0.002221, 0.06343, -0.002221, 0.04354, -0.002221, 0.02438, -0.002221, 0.003447, -0.002221, 0.9721, -0.002221, 0.003447, -0.002221, 0.02438, -0.002221, 0.04354, -0.002221, 0.06343, -0.002221, 0.08622, -0.002221, 0.113, -0.002221, 0.1441, -0.002221, 0.179, -0.002221, 0.2171, -0.002221, 0.2571, -0.002221, 0.298, -0.002221, 0.3386, -0.002221, 0.3777, -0.002221, 0.414, -0.002221, 0.4469, -0.002221, 0.4755, -0.002221, 0.5, -0.002221, 0.5209, -0.002221, 0.5401, -0.002221, 0.56, -0.002221, 0.5828, -0.002221, 0.6096, -0.002221, 0.6407, -0.002221, 0.6756, -0.002221, 0.7136, -0.002221, 0.7537, -0.002221, 0.7946, -0.002221, 0.8352, -0.002221, 0.8742, -0.002221, 0.9106, -0.002221, 0.9434, -0.002221, 0.9721, -0.002221, 0.9434, -0.002221, 0.9106, -0.002221, 0.8742, -0.002221, 0.8352, -0.002221, 0.7946, -0.002221, 0.7537, -0.002221, 0.7136, -0.002221, 0.6756, -0.002221, 0.6407, -0.002221, 0.6096, -0.002221, 0.5828, -0.002221, 0.56, -0.002221, 0.5401, -0.002221, 0.5209, -0.002221, 0.5, -0.002221, 0.4755, -0.002221, 0.4469, -0.002221, 0.414, -0.002221, 0.3777, -0.002221, 0.3386, -0.002221, 0.298, -0.002221, 0.2571, -0.002221, 0.2171, -0.002221, 0.179, -0.002221, 0.1441, -0.002221, 0.113, -0.002221, 0.08622, -0.002221, 0.06343, -0.002221, 0.04354, -0.002221, 0.02438, -0.002221, 0.003447, -0.002221, 0.9721, -0.002221, 0.003447, -0.002221, 0.02438, -0.002221, 0.04354, -0.002221, 0.06343, -0.002221, 0.08622, -0.002221, 0.113, -0.002221, 0.1441, -0.002221, 0.179, -0.002221, 0.2171, -0.002221, 0.2571, -0.002221, 0.298, -0.002221, 0.3386, -0.002221, 0.3777, -0.002221, 0.414, -0.002221, 0.4469, -0.002221, 0.4755, -0.002221, 0.5, -0.002221, 0.5209, -0.002221, 0.5401, -0.002221, 0.56, -0.002221, 0.5828, -0.002221, 0.6096, -0.002221, 0.6407, -0.002221, 0.6756, -0.002221, 0.7136, -0.002221, 0.7537, -0.002221, 0.7946, -0.002221, 0.8352, -0.002221, 0.8742, -0.002221, 0.9106, -0.002221, 0.9434])
me_cylinder_004.materials.append(mat_foot)
me_cylinder_004.update()

# ---- objects
ob_zidlea1 = bpy.data.objects.new('ZidleA1', me_layer0_001mesh_001)
ob_camera = bpy.data.objects.new('Camera', cam_camera_001)
ob_plane = bpy.data.objects.new('Plane', me_plane)
ob_zidlea1_001 = bpy.data.objects.new('ZidleA1.001', me_layer0_001mesh_001)
ob_top = bpy.data.objects.new('Top', me_cylinder)
ob_joint = bpy.data.objects.new('Joint', me_cylinder_006)
ob_foot = bpy.data.objects.new('Foot', me_cylinder_004)
ob_spot = bpy.data.objects.new('Spot', light_spot)
ob_sun = bpy.data.objects.new('Sun', light_sun)

# ---- transforms, parenting, visibility, modifiers, constraints
ob_zidlea1.location = (0.0, -2.328e-10, 2.328e-10)
ob_zidlea1.rotation_euler = (0.0, -0.0, 1.581)
ob_zidlea1.scale = (0.3133, 0.3133, 0.3133)
ob_zidlea1.lineart.crease_threshold = 0.0
ob_camera.location = (1.749, -2.109, 1.064)
ob_camera.rotation_euler = (1.276, 0.01393, 0.6824)
ob_camera.scale = (0.1031, 0.1031, 0.1031)
ob_plane.location = (0.0, 0.0, 0.0)
ob_plane.scale = (10.45, 10.45, 10.45)
ob_zidlea1_001.location = (-0.2121, -0.4777, 2.328e-10)
ob_zidlea1_001.rotation_euler = (0.0, -0.0, 4.235)
ob_zidlea1_001.scale = (0.3133, 0.3133, 0.3133)
ob_zidlea1_001.lineart.crease_threshold = 0.0
ob_top.location = (0.0, 0.0, 1.618e-08)
ob_top.scale = (3.27, 3.27, 3.692)
ob_joint.location = (0.0, -3.388e-21, -6.41e-10)
ob_joint.rotation_euler = (3.142, 17.28, 0.0)
ob_joint.scale = (-0.04225, -0.03742, -0.03742)
_m = ob_joint.modifiers.new('Mirror', 'MIRROR')
_m.use_axis = (False, True, False)
ob_foot.location = (0.0, 0.0, -6.41e-10)
ob_foot.scale = (0.04373, 0.04373, 0.2425)
ob_spot.location = (3.015, -5.804, 3.335)
ob_spot.rotation_euler = (0.9761, 0.7745, 0.0323)
ob_sun.location = (0.7323, -1.734, 0.8838)
ob_sun.rotation_euler = (1.198, 0.7664, 0.07728)
cam_camera_001.dof.focus_object = ob_top

# ---- collection membership
scene.collection.objects.link(ob_zidlea1)
scene.collection.objects.link(ob_camera)
scene.collection.objects.link(ob_plane)
scene.collection.objects.link(ob_zidlea1_001)
col_table.objects.link(ob_top)
col_table.objects.link(ob_joint)
col_table.objects.link(ob_foot)
col_table.objects.link(ob_spot)
col_table.objects.link(ob_sun)

# ---- scene / render settings (as saved in the file)
scene.camera = ob_camera
scene.frame_start = 1; scene.frame_end = 250; scene.frame_set(1)
scene.render.engine = 'BLENDER_EEVEE_NEXT'
scene.cycles.sampling_pattern = 'TABULATED_SOBOL'
scene.view_settings.view_transform = 'Filmic'
bpy.context.view_layer.update()
